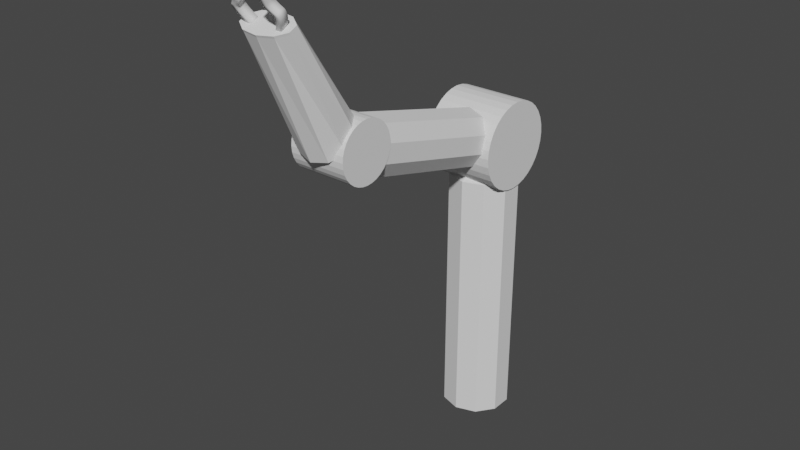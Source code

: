# Source: FabricatorArm1.blend  (saved by Blender 4.0.36; exported with 4.5.12 LTS)
import bpy
from mathutils import Matrix  # noqa: F401  (used for matrix-valued properties, if any)

bpy.ops.wm.read_factory_settings(use_empty=True)
scene = bpy.context.scene
scene.name = 'Scene'

# ---- world
world_world = bpy.data.worlds.new('World'); scene.world = world_world
world_world.use_nodes = True; world_world.node_tree.nodes.clear()
_N = world_world.node_tree.nodes; _L = world_world.node_tree.links
n0 = _N.new('ShaderNodeOutputWorld'); n0.name = 'World Output'; n0.location = (300, 300)
n1 = _N.new('ShaderNodeBackground'); n1.name = 'Background'; n1.location = (10, 300)
n1.inputs[0].default_value = (0.05088, 0.05088, 0.05088, 1.0)
_L.new(n1.outputs[0], n0.inputs[0])
n0.is_active_output = True
world_world.color = (0.05088, 0.05088, 0.05088)
world_world.use_sun_shadow = False
world_world.sun_shadow_jitter_overblur = 0.0

# ---- meshes
me_cylinder = bpy.data.meshes.new('Cylinder')
me_cylinder.from_pydata([(0.0, 1.0, -1.0), (0.0, 1.0, 1.0), (0.5878, 0.809, -1.0), (0.5878, 0.809, 1.0), (0.9511, 0.309, -1.0), (0.9511, 0.309, 1.0), (0.9511, -0.309, -1.0), (0.9511, -0.309, 1.0), (0.5878, -0.809, -1.0), (0.5878, -0.809, 1.0), (0.0, -1.0, -1.0), (0.0, -1.0, 1.0), (-0.5878, -0.809, -1.0), (-0.5878, -0.809, 1.0), (-0.9511, -0.309, -1.0), (-0.9511, -0.309, 1.0), (-0.9511, 0.309, -1.0), (-0.9511, 0.309, 1.0), (-0.5878, 0.809, -1.0), (-0.5878, 0.809, 1.0), (-5.006e-08, -2.98e-09, 1.167)], [], [(0, 1, 3, 2), (2, 3, 5, 4), (4, 5, 7, 6), (6, 7, 9, 8), (8, 9, 11, 10), (10, 11, 13, 12), (12, 13, 15, 14), (14, 15, 17, 16), (7, 5, 20), (16, 17, 19, 18), (18, 19, 1, 0), (0, 2, 4, 6, 8, 10, 12, 14, 16, 18), (5, 3, 20), (1, 19, 20), (19, 17, 20), (17, 15, 20), (15, 13, 20), (13, 11, 20), (11, 9, 20), (9, 7, 20), (3, 1, 20)])
_uv = me_cylinder.uv_layers.new(name='UVMap')
_uv.uv.foreach_set('vector', [1.0, 0.5, 1.0, 1.0, 0.9, 1.0, 0.9, 0.5, 0.9, 0.5, 0.9, 1.0, 0.8, 1.0, 0.8, 0.5, 0.8, 0.5, 0.8, 1.0, 0.7, 1.0, 0.7, 0.5, 0.7, 0.5, 0.7, 1.0, 0.6, 1.0, 0.6, 0.5, 0.6, 0.5, 0.6, 1.0, 0.5, 1.0, 0.5, 0.5, 0.5, 0.5, 0.5, 1.0, 0.4, 1.0, 0.4, 0.5, 0.4, 0.5, 0.4, 1.0, 0.3, 1.0, 0.3, 0.5, 0.3, 0.5, 0.3, 1.0, 0.2, 1.0, 0.2, 0.5, 0.7, 1.0, 0.8, 1.0, 0.5, 1.0, 0.2, 0.5, 0.2, 1.0, 0.1, 1.0, 0.1, 0.5, 0.1, 0.5, 0.1, 1.0, -7.451e-08, 1.0, -7.451e-08, 0.5, 0.75, 0.49, 0.8911, 0.4442, 0.9783, 0.3242, 0.9783, 0.1758, 0.8911, 0.05584, 0.75, 0.01, 0.6089, 0.05584, 0.5217, 0.1758, 0.5217, 0.3242, 0.6089, 0.4442, 0.8, 1.0, 0.9, 1.0, 0.5, 1.0, -7.451e-08, 1.0, 0.1, 1.0, 0.5, 1.0, 0.1, 1.0, 0.2, 1.0, 0.5, 1.0, 0.2, 1.0, 0.3, 1.0, 0.5, 1.0, 0.3, 1.0, 0.4, 1.0, 0.5, 1.0, 0.4, 1.0, 0.5, 1.0, 0.5, 1.0, 0.5, 1.0, 0.6, 1.0, 0.5, 1.0, 0.6, 1.0, 0.7, 1.0, 0.5, 1.0, 0.9, 1.0, 1.0, 1.0, 0.5, 1.0])
me_cylinder.update()
me_cylinder_001 = bpy.data.meshes.new('Cylinder.001')
me_cylinder_001.from_pydata([(0.0, 1.0, -1.0), (0.0, 1.0, 1.0), (0.5878, 0.809, -1.0), (0.5878, 0.809, 1.0), (0.9511, 0.309, -1.0), (0.9511, 0.309, 1.0), (0.9511, -0.309, -1.0), (0.9511, -0.309, 1.0), (0.5878, -0.809, -1.0), (0.5878, -0.809, 1.0), (0.0, -1.0, -1.0), (0.0, -1.0, 1.0), (-0.5878, -0.809, -1.0), (-0.5878, -0.809, 1.0), (-0.9511, -0.309, -1.0), (-0.9511, -0.309, 1.0), (-0.9511, 0.309, -1.0), (-0.9511, 0.309, 1.0), (-0.5878, 0.809, -1.0), (-0.5878, 0.809, 1.0), (6.258e-08, 4.47e-08, -1.278), (-4.998e-08, -2.98e-09, 1.222)], [], [(0, 1, 3, 2), (2, 3, 5, 4), (4, 5, 7, 6), (6, 7, 9, 8), (8, 9, 11, 10), (10, 11, 13, 12), (12, 13, 15, 14), (14, 15, 17, 16), (17, 15, 21), (16, 17, 19, 18), (18, 19, 1, 0), (10, 12, 20), (8, 10, 20), (6, 8, 20), (0, 2, 20), (4, 6, 20), (2, 4, 20), (18, 0, 20), (16, 18, 20), (14, 16, 20), (12, 14, 20), (15, 13, 21), (13, 11, 21), (11, 9, 21), (9, 7, 21), (3, 1, 21), (7, 5, 21), (5, 3, 21), (1, 19, 21), (19, 17, 21)])
_uv = me_cylinder_001.uv_layers.new(name='UVMap')
_uv.uv.foreach_set('vector', [1.0, 0.5, 1.0, 1.0, 0.9, 1.0, 0.9, 0.5, 0.9, 0.5, 0.9, 1.0, 0.8, 1.0, 0.8, 0.5, 0.8, 0.5, 0.8, 1.0, 0.7, 1.0, 0.7, 0.5, 0.7, 0.5, 0.7, 1.0, 0.6, 1.0, 0.6, 0.5, 0.6, 0.5, 0.6, 1.0, 0.5, 1.0, 0.5, 0.5, 0.5, 0.5, 0.5, 1.0, 0.4, 1.0, 0.4, 0.5, 0.4, 0.5, 0.4, 1.0, 0.3, 1.0, 0.3, 0.5, 0.3, 0.5, 0.3, 1.0, 0.2, 1.0, 0.2, 0.5, 0.2, 1.0, 0.3, 1.0, 0.5, 1.0, 0.2, 0.5, 0.2, 1.0, 0.1, 1.0, 0.1, 0.5, 0.1, 0.5, 0.1, 1.0, -7.451e-08, 1.0, -7.451e-08, 0.5, 0.5, 0.5, 0.4, 0.5, 0.5, 0.5, 0.6, 0.5, 0.5, 0.5, 0.5, 0.5, 0.7, 0.5, 0.6, 0.5, 0.5, 0.5, 1.0, 0.5, 0.9, 0.5, 0.5, 0.5, 0.8, 0.5, 0.7, 0.5, 0.5, 0.5, 0.9, 0.5, 0.8, 0.5, 0.5, 0.5, 0.1, 0.5, -7.451e-08, 0.5, 0.5, 0.5, 0.2, 0.5, 0.1, 0.5, 0.5, 0.5, 0.3, 0.5, 0.2, 0.5, 0.5, 0.5, 0.4, 0.5, 0.3, 0.5, 0.5, 0.5, 0.3, 1.0, 0.4, 1.0, 0.5, 1.0, 0.4, 1.0, 0.5, 1.0, 0.5, 1.0, 0.5, 1.0, 0.6, 1.0, 0.5, 1.0, 0.6, 1.0, 0.7, 1.0, 0.5, 1.0, 0.9, 1.0, 1.0, 1.0, 0.5, 1.0, 0.7, 1.0, 0.8, 1.0, 0.5, 1.0, 0.8, 1.0, 0.9, 1.0, 0.5, 1.0, -7.451e-08, 1.0, 0.1, 1.0, 0.5, 1.0, 0.1, 1.0, 0.2, 1.0, 0.5, 1.0])
me_cylinder_001.update()
me_cylinder_002 = bpy.data.meshes.new('Cylinder.002')
me_cylinder_002.from_pydata([(0.0, 1.0, -1.0), (0.03811, 0.5029, 1.0), (0.5878, 0.809, -1.0), (0.6169, 0.4293, 0.9997), (0.9511, 0.309, -1.0), (0.9601, 0.1917, 0.9995), (0.9511, -0.309, -1.0), (0.9365, -0.1192, 0.9996), (0.5878, -0.809, -1.0), (0.5552, -0.3845, 0.9998), (0.0, -1.0, -1.0), (-0.03811, -0.5029, 1.0), (-0.5878, -0.809, -1.0), (-0.6169, -0.4293, 1.0), (-0.9511, -0.309, -1.0), (-0.9601, -0.1917, 1.0), (-0.9511, 0.309, -1.0), (-0.9365, 0.1192, 1.0), (-0.5878, 0.809, -1.0), (-0.5552, 0.3845, 1.0), (0.0382, 0.5029, 1.036), (0.617, 0.4293, 1.035), (0.9601, 0.1917, 1.035), (0.9366, -0.1192, 1.035), (0.5553, -0.3845, 1.035), (-0.03802, -0.5029, 1.036), (-0.6168, -0.4293, 1.036), (-0.96, -0.1916, 1.036), (-0.9364, 0.1192, 1.036), (-0.5551, 0.3845, 1.036), (6.258e-08, 2.086e-08, -1.286)], [], [(0, 1, 3, 2), (2, 3, 5, 4), (4, 5, 7, 6), (6, 7, 9, 8), (8, 9, 11, 10), (10, 11, 13, 12), (12, 13, 15, 14), (14, 15, 17, 16), (16, 17, 19, 18), (18, 19, 1, 0), (6, 8, 30), (15, 13, 26, 27), (13, 11, 25, 26), (11, 9, 24, 25), (9, 7, 23, 24), (3, 1, 20, 21), (7, 5, 22, 23), (5, 3, 21, 22), (1, 19, 29, 20), (19, 17, 28, 29), (17, 15, 27, 28), (0, 2, 30), (4, 6, 30), (2, 4, 30), (18, 0, 30), (16, 18, 30), (14, 16, 30), (12, 14, 30), (10, 12, 30), (8, 10, 30)])
_uv = me_cylinder_002.uv_layers.new(name='UVMap')
_uv.uv.foreach_set('vector', [1.0, 0.5, 1.0, 1.0, 0.9, 1.0, 0.9, 0.5, 0.9, 0.5, 0.9, 1.0, 0.8, 1.0, 0.8, 0.5, 0.8, 0.5, 0.8, 1.0, 0.7, 1.0, 0.7, 0.5, 0.7, 0.5, 0.7, 1.0, 0.6, 1.0, 0.6, 0.5, 0.6, 0.5, 0.6, 1.0, 0.5, 1.0, 0.5, 0.5, 0.5, 0.5, 0.5, 1.0, 0.4, 1.0, 0.4, 0.5, 0.4, 0.5, 0.4, 1.0, 0.3, 1.0, 0.3, 0.5, 0.3, 0.5, 0.3, 1.0, 0.2, 1.0, 0.2, 0.5, 0.2, 0.5, 0.2, 1.0, 0.1, 1.0, 0.1, 0.5, 0.1, 0.5, 0.1, 1.0, -7.451e-08, 1.0, -7.451e-08, 0.5, 0.7, 0.5, 0.6, 0.5, 0.5, 0.5, 0.3, 1.0, 0.4, 1.0, 0.4, 1.0, 0.3, 1.0, 0.4, 1.0, 0.5, 1.0, 0.5, 1.0, 0.4, 1.0, 0.5, 1.0, 0.6, 1.0, 0.6, 1.0, 0.5, 1.0, 0.6, 1.0, 0.7, 1.0, 0.7, 1.0, 0.6, 1.0, 0.9, 1.0, 1.0, 1.0, 1.0, 1.0, 0.9, 1.0, 0.7, 1.0, 0.8, 1.0, 0.8, 1.0, 0.7, 1.0, 0.8, 1.0, 0.9, 1.0, 0.9, 1.0, 0.8, 1.0, -7.451e-08, 1.0, 0.1, 1.0, 0.1, 1.0, -7.451e-08, 1.0, 0.1, 1.0, 0.2, 1.0, 0.2, 1.0, 0.1, 1.0, 0.2, 1.0, 0.3, 1.0, 0.3, 1.0, 0.2, 1.0, 1.0, 0.5, 0.9, 0.5, 0.5, 0.5, 0.8, 0.5, 0.7, 0.5, 0.5, 0.5, 0.9, 0.5, 0.8, 0.5, 0.5, 0.5, 0.1, 0.5, -7.451e-08, 0.5, 0.5, 0.5, 0.2, 0.5, 0.1, 0.5, 0.5, 0.5, 0.3, 0.5, 0.2, 0.5, 0.5, 0.5, 0.4, 0.5, 0.3, 0.5, 0.5, 0.5, 0.5, 0.5, 0.4, 0.5, 0.5, 0.5, 0.6, 0.5, 0.5, 0.5, 0.5, 0.5])
me_cylinder_002.update()
me_cylinder_003 = bpy.data.meshes.new('Cylinder.003')
me_cylinder_003.from_pydata([(0.0382, 0.5029, 1.036), (0.617, 0.4293, 1.035), (0.9601, 0.1917, 1.035), (0.9366, -0.1192, 1.035), (0.5553, -0.3845, 1.035), (-0.03802, -0.5029, 1.036), (-0.6168, -0.4293, 1.036), (-0.96, -0.1916, 1.036), (-0.9364, 0.1192, 1.036), (-0.5551, 0.3845, 1.036)], [], [(2, 1, 0, 9, 8, 7, 6, 5, 4, 3)])
_uv = me_cylinder_003.uv_layers.new(name='UVMap')
_uv.uv.foreach_set('vector', [0.8, 1.0, 0.9, 1.0, -7.451e-08, 1.0, 0.1, 1.0, 0.2, 1.0, 0.3, 1.0, 0.4, 1.0, 0.5, 1.0, 0.6, 1.0, 0.7, 1.0])
me_cylinder_003.update()
me_beziercurve_002 = bpy.data.meshes.new('BezierCurve.002')
me_beziercurve_002.from_pydata([(-0.2002, -9.779e-07, -0.03), (-0.2002, 9.779e-07, 0.03), (-0.197, 0.004088, -0.03), (-0.197, 0.004091, 0.03), (-0.193, 0.007141, -0.03), (-0.193, 0.007145, 0.03), (-0.1884, 0.009293, -0.03), (-0.1884, 0.009298, 0.03), (-0.1832, 0.01068, -0.03), (-0.1832, 0.01069, 0.03), (-0.1775, 0.01144, -0.03), (-0.1775, 0.01145, 0.03), (-0.1713, 0.01171, -0.03), (-0.1713, 0.01171, 0.03), (-0.1646, 0.01161, -0.03), (-0.1646, 0.01162, 0.03), (-0.1576, 0.0113, -0.03), (-0.1576, 0.0113, 0.03), (-0.1503, 0.0109, -0.03), (-0.1503, 0.0109, 0.03), (-0.1427, 0.01055, -0.03), (-0.1427, 0.01055, 0.03), (-0.1348, 0.01038, -0.03001), (-0.1348, 0.01038, 0.02999), (-0.1269, 0.01053, -0.03001), (-0.1269, 0.01054, 0.02999), (-0.1193, 0.01152, -0.03001), (-0.1193, 0.01153, 0.02999), (-0.1119, 0.01367, -0.03001), (-0.1119, 0.01368, 0.02999), (-0.1047, 0.01674, -0.03001), (-0.1047, 0.01675, 0.02999), (-0.09784, 0.0205, -0.03001), (-0.09784, 0.0205, 0.02999), (-0.09128, 0.02472, -0.03001), (-0.09128, 0.02472, 0.02999), (-0.08514, 0.02915, -0.03001), (-0.08515, 0.02915, 0.02999), (-0.07951, 0.03357, -0.03001), (-0.07952, 0.03357, 0.02999), (-0.07445, 0.03775, -0.03), (-0.07446, 0.03775, 0.03), (-0.07004, 0.04145, -0.03), (-0.07005, 0.04145, 0.03), (-0.06635, 0.04444, -0.03), (-0.06636, 0.04443, 0.03), (-0.06345, 0.04648, -0.03), (-0.06348, 0.04646, 0.03), (-0.06143, 0.04733, -0.03), (-0.06145, 0.04732, 0.03), (-0.06065, 0.04776, -0.03), (-0.06066, 0.04776, 0.03), (-0.05839, 0.04876, -0.03), (-0.05839, 0.04876, 0.03), (-0.05456, 0.04992, -0.03), (-0.05456, 0.04991, 0.03), (-0.04905, 0.05083, -0.03), (-0.04905, 0.05082, 0.03), (-0.04177, 0.05107, -0.03), (-0.04177, 0.05107, 0.03), (-0.03262, 0.05026, -0.03), (-0.03262, 0.05025, 0.03), (-0.0215, 0.04796, -0.03), (-0.0215, 0.04796, 0.03), (-0.008305, 0.04378, -0.03), (-0.008306, 0.04378, 0.03), (0.007061, 0.0373, -0.03), (0.00706, 0.0373, 0.03), (0.0247, 0.02812, -0.03), (0.0247, 0.02811, 0.03), (0.04471, 0.01582, -0.03), (0.04471, 0.01582, 0.03), (0.06719, 1.004e-06, -0.03), (0.06719, -1.004e-06, 0.03), (-0.2104, 0.04894, -0.03), (-0.2104, 0.04895, 0.03), (-0.2072, 0.05303, -0.03), (-0.2072, 0.05304, 0.03), (-0.2032, 0.05609, -0.03), (-0.2032, 0.05609, 0.03), (-0.1986, 0.05824, -0.03), (-0.1986, 0.05824, 0.03), (-0.1934, 0.05963, -0.03), (-0.1934, 0.05963, 0.03), (-0.1877, 0.06039, -0.03), (-0.1877, 0.06039, 0.03), (-0.1815, 0.06065, -0.03), (-0.1815, 0.06066, 0.03), (-0.1748, 0.06056, -0.03), (-0.1748, 0.06056, 0.03), (-0.1678, 0.06025, -0.03001), (-0.1678, 0.06025, 0.02999), (-0.1605, 0.05984, -0.03001), (-0.1605, 0.05985, 0.02999), (-0.1529, 0.05949, -0.03001), (-0.1529, 0.0595, 0.02999), (-0.145, 0.05932, -0.03001), (-0.145, 0.05933, 0.02999), (-0.1371, 0.05948, -0.03001), (-0.1371, 0.05948, 0.02999), (-0.1295, 0.06047, -0.03001), (-0.1295, 0.06047, 0.02999), (-0.1222, 0.06262, -0.03001), (-0.1222, 0.06262, 0.02999), (-0.115, 0.06569, -0.03001), (-0.115, 0.06569, 0.02999), (-0.108, 0.06945, -0.03001), (-0.1081, 0.06945, 0.02999), (-0.1015, 0.07366, -0.03001), (-0.1015, 0.07366, 0.02999), (-0.09536, 0.0781, -0.03001), (-0.09536, 0.0781, 0.02999), (-0.08972, 0.08252, -0.03001), (-0.08973, 0.08252, 0.02999), (-0.08466, 0.0867, -0.03001), (-0.08467, 0.0867, 0.02999), (-0.08025, 0.0904, -0.03001), (-0.08026, 0.09039, 0.02999), (-0.07656, 0.09338, -0.03), (-0.07658, 0.09337, 0.03), (-0.07366, 0.09542, -0.03), (-0.07369, 0.09541, 0.03), (-0.07165, 0.09628, -0.03), (-0.07167, 0.09627, 0.03), (-0.07087, 0.09671, -0.03), (-0.07087, 0.0967, 0.03), (-0.0686, 0.0977, -0.03), (-0.0686, 0.0977, 0.03), (-0.06477, 0.09886, -0.03), (-0.06477, 0.09886, 0.03), (-0.05926, 0.09977, -0.03), (-0.05926, 0.09977, 0.03), (-0.05198, 0.1, -0.03), (-0.05198, 0.1, 0.03), (-0.04283, 0.0992, -0.03), (-0.04283, 0.0992, 0.03), (-0.03171, 0.09691, -0.03), (-0.03171, 0.0969, 0.03), (-0.01852, 0.09272, -0.03), (-0.01852, 0.09272, 0.03), (-0.003153, 0.08625, -0.03), (-0.003153, 0.08624, 0.03), (0.01448, 0.07706, -0.03), (0.01448, 0.07706, 0.03), (0.03449, 0.06477, -0.03), (0.03449, 0.06476, 0.03), (0.05697, 0.04895, -0.03), (0.05697, 0.04894, 0.03)], [], [(1, 0, 2, 3), (3, 2, 4, 5), (5, 4, 6, 7), (7, 6, 8, 9), (9, 8, 10, 11), (11, 10, 12, 13), (13, 12, 14, 15), (15, 14, 16, 17), (17, 16, 18, 19), (19, 18, 20, 21), (21, 20, 22, 23), (23, 22, 24, 25), (25, 24, 26, 27), (27, 26, 28, 29), (29, 28, 30, 31), (31, 30, 32, 33), (33, 32, 34, 35), (35, 34, 36, 37), (37, 36, 38, 39), (39, 38, 40, 41), (41, 40, 42, 43), (43, 42, 44, 45), (45, 44, 46, 47), (47, 46, 48, 49), (49, 48, 50, 51), (51, 50, 52, 53), (53, 52, 54, 55), (55, 54, 56, 57), (57, 56, 58, 59), (59, 58, 60, 61), (61, 60, 62, 63), (63, 62, 64, 65), (65, 64, 66, 67), (67, 66, 68, 69), (69, 68, 70, 71), (71, 70, 72, 73), (75, 77, 76, 74), (77, 79, 78, 76), (79, 81, 80, 78), (81, 83, 82, 80), (83, 85, 84, 82), (85, 87, 86, 84), (87, 89, 88, 86), (89, 91, 90, 88), (91, 93, 92, 90), (93, 95, 94, 92), (95, 97, 96, 94), (97, 99, 98, 96), (99, 101, 100, 98), (101, 103, 102, 100), (103, 105, 104, 102), (105, 107, 106, 104), (107, 109, 108, 106), (109, 111, 110, 108), (111, 113, 112, 110), (113, 115, 114, 112), (115, 117, 116, 114), (117, 119, 118, 116), (119, 121, 120, 118), (121, 123, 122, 120), (123, 125, 124, 122), (125, 127, 126, 124), (127, 129, 128, 126), (129, 131, 130, 128), (131, 133, 132, 130), (133, 135, 134, 132), (135, 137, 136, 134), (137, 139, 138, 136), (139, 141, 140, 138), (141, 143, 142, 140), (143, 145, 144, 142), (145, 147, 146, 144), (15, 17, 91, 89), (50, 48, 122, 124), (33, 35, 109, 107), (68, 66, 140, 142), (51, 53, 127, 125), (16, 14, 88, 90), (69, 71, 145, 143), (34, 32, 106, 108), (17, 19, 93, 91), (52, 50, 124, 126), (35, 37, 111, 109), (0, 1, 75, 74), (70, 68, 142, 144), (53, 55, 129, 127), (18, 16, 90, 92), (1, 3, 77, 75), (71, 73, 147, 145), (36, 34, 108, 110), (19, 21, 95, 93), (73, 72, 146, 147), (54, 52, 126, 128), (37, 39, 113, 111), (2, 0, 74, 76), (72, 70, 144, 146), (55, 57, 131, 129), (20, 18, 92, 94), (3, 5, 79, 77), (38, 36, 110, 112), (21, 23, 97, 95), (56, 54, 128, 130), (39, 41, 115, 113), (4, 2, 76, 78), (57, 59, 133, 131), (22, 20, 94, 96), (5, 7, 81, 79), (40, 38, 112, 114), (23, 25, 99, 97), (58, 56, 130, 132), (41, 43, 117, 115), (6, 4, 78, 80), (59, 61, 135, 133), (24, 22, 96, 98), (7, 9, 83, 81), (42, 40, 114, 116), (25, 27, 101, 99), (60, 58, 132, 134), (43, 45, 119, 117), (8, 6, 80, 82), (61, 63, 137, 135), (26, 24, 98, 100), (9, 11, 85, 83), (44, 42, 116, 118), (27, 29, 103, 101), (62, 60, 134, 136), (45, 47, 121, 119), (10, 8, 82, 84), (63, 65, 139, 137), (28, 26, 100, 102), (11, 13, 87, 85), (46, 44, 118, 120), (29, 31, 105, 103), (64, 62, 136, 138), (47, 49, 123, 121), (12, 10, 84, 86), (65, 67, 141, 139), (30, 28, 102, 104), (13, 15, 89, 87), (48, 46, 120, 122), (31, 33, 107, 105), (66, 64, 138, 140), (49, 51, 125, 123), (14, 12, 86, 88), (67, 69, 143, 141), (32, 30, 104, 106)])
me_beziercurve_002.polygons.foreach_set('use_smooth', [True] * 146)
_uv = me_beziercurve_002.uv_layers.new(name='UVMap')
_uv.uv.foreach_set('vector', [0.0, 1.0, 0.0, 0.0, 0.02778, 0.0, 0.02778, 1.0, 0.02778, 1.0, 0.02778, 0.0, 0.05556, 0.0, 0.05556, 1.0, 0.05556, 1.0, 0.05556, 0.0, 0.08333, 0.0, 0.08333, 1.0, 0.08333, 1.0, 0.08333, 0.0, 0.1111, 0.0, 0.1111, 1.0, 0.1111, 1.0, 0.1111, 0.0, 0.1389, 0.0, 0.1389, 1.0, 0.1389, 1.0, 0.1389, 0.0, 0.1667, 0.0, 0.1667, 1.0, 0.1667, 1.0, 0.1667, 0.0, 0.1944, 0.0, 0.1944, 1.0, 0.1944, 1.0, 0.1944, 0.0, 0.2222, 0.0, 0.2222, 1.0, 0.2222, 1.0, 0.2222, 0.0, 0.25, 0.0, 0.25, 1.0, 0.25, 1.0, 0.25, 0.0, 0.2778, 0.0, 0.2778, 1.0, 0.2778, 1.0, 0.2778, 0.0, 0.3056, 0.0, 0.3056, 1.0, 0.3056, 1.0, 0.3056, 0.0, 0.3333, 0.0, 0.3333, 1.0, 0.3333, 1.0, 0.3333, 0.0, 0.3611, 0.0, 0.3611, 1.0, 0.3611, 1.0, 0.3611, 0.0, 0.3889, 0.0, 0.3889, 1.0, 0.3889, 1.0, 0.3889, 0.0, 0.4167, 0.0, 0.4167, 1.0, 0.4167, 1.0, 0.4167, 0.0, 0.4444, 0.0, 0.4444, 1.0, 0.4444, 1.0, 0.4444, 0.0, 0.4722, 0.0, 0.4722, 1.0, 0.4722, 1.0, 0.4722, 0.0, 0.5, 0.0, 0.5, 1.0, 0.5, 1.0, 0.5, 0.0, 0.5278, 0.0, 0.5278, 1.0, 0.5278, 1.0, 0.5278, 0.0, 0.5556, 0.0, 0.5556, 1.0, 0.5556, 1.0, 0.5556, 0.0, 0.5833, 0.0, 0.5833, 1.0, 0.5833, 1.0, 0.5833, 0.0, 0.6111, 0.0, 0.6111, 1.0, 0.6111, 1.0, 0.6111, 0.0, 0.6389, 0.0, 0.6389, 1.0, 0.6389, 1.0, 0.6389, 0.0, 0.6667, 0.0, 0.6667, 1.0, 0.6667, 1.0, 0.6667, 0.0, 0.6944, 0.0, 0.6944, 1.0, 0.6944, 1.0, 0.6944, 0.0, 0.7222, 0.0, 0.7222, 1.0, 0.7222, 1.0, 0.7222, 0.0, 0.75, 0.0, 0.75, 1.0, 0.75, 1.0, 0.75, 0.0, 0.7778, 0.0, 0.7778, 1.0, 0.7778, 1.0, 0.7778, 0.0, 0.8056, 0.0, 0.8056, 1.0, 0.8056, 1.0, 0.8056, 0.0, 0.8333, 0.0, 0.8333, 1.0, 0.8333, 1.0, 0.8333, 0.0, 0.8611, 0.0, 0.8611, 1.0, 0.8611, 1.0, 0.8611, 0.0, 0.8889, 0.0, 0.8889, 1.0, 0.8889, 1.0, 0.8889, 0.0, 0.9167, 0.0, 0.9167, 1.0, 0.9167, 1.0, 0.9167, 0.0, 0.9444, 0.0, 0.9444, 1.0, 0.9444, 1.0, 0.9444, 0.0, 0.9722, 0.0, 0.9722, 1.0, 0.9722, 1.0, 0.9722, 0.0, 1.0, 0.0, 1.0, 1.0, 0.0, 1.0, 0.02778, 1.0, 0.02778, 0.0, 0.0, 0.0, 0.02778, 1.0, 0.05556, 1.0, 0.05556, 0.0, 0.02778, 0.0, 0.05556, 1.0, 0.08333, 1.0, 0.08333, 0.0, 0.05556, 0.0, 0.08333, 1.0, 0.1111, 1.0, 0.1111, 0.0, 0.08333, 0.0, 0.1111, 1.0, 0.1389, 1.0, 0.1389, 0.0, 0.1111, 0.0, 0.1389, 1.0, 0.1667, 1.0, 0.1667, 0.0, 0.1389, 0.0, 0.1667, 1.0, 0.1944, 1.0, 0.1944, 0.0, 0.1667, 0.0, 0.1944, 1.0, 0.2222, 1.0, 0.2222, 0.0, 0.1944, 0.0, 0.2222, 1.0, 0.25, 1.0, 0.25, 0.0, 0.2222, 0.0, 0.25, 1.0, 0.2778, 1.0, 0.2778, 0.0, 0.25, 0.0, 0.2778, 1.0, 0.3056, 1.0, 0.3056, 0.0, 0.2778, 0.0, 0.3056, 1.0, 0.3333, 1.0, 0.3333, 0.0, 0.3056, 0.0, 0.3333, 1.0, 0.3611, 1.0, 0.3611, 0.0, 0.3333, 0.0, 0.3611, 1.0, 0.3889, 1.0, 0.3889, 0.0, 0.3611, 0.0, 0.3889, 1.0, 0.4167, 1.0, 0.4167, 0.0, 0.3889, 0.0, 0.4167, 1.0, 0.4444, 1.0, 0.4444, 0.0, 0.4167, 0.0, 0.4444, 1.0, 0.4722, 1.0, 0.4722, 0.0, 0.4444, 0.0, 0.4722, 1.0, 0.5, 1.0, 0.5, 0.0, 0.4722, 0.0, 0.5, 1.0, 0.5278, 1.0, 0.5278, 0.0, 0.5, 0.0, 0.5278, 1.0, 0.5556, 1.0, 0.5556, 0.0, 0.5278, 0.0, 0.5556, 1.0, 0.5833, 1.0, 0.5833, 0.0, 0.5556, 0.0, 0.5833, 1.0, 0.6111, 1.0, 0.6111, 0.0, 0.5833, 0.0, 0.6111, 1.0, 0.6389, 1.0, 0.6389, 0.0, 0.6111, 0.0, 0.6389, 1.0, 0.6667, 1.0, 0.6667, 0.0, 0.6389, 0.0, 0.6667, 1.0, 0.6944, 1.0, 0.6944, 0.0, 0.6667, 0.0, 0.6944, 1.0, 0.7222, 1.0, 0.7222, 0.0, 0.6944, 0.0, 0.7222, 1.0, 0.75, 1.0, 0.75, 0.0, 0.7222, 0.0, 0.75, 1.0, 0.7778, 1.0, 0.7778, 0.0, 0.75, 0.0, 0.7778, 1.0, 0.8056, 1.0, 0.8056, 0.0, 0.7778, 0.0, 0.8056, 1.0, 0.8333, 1.0, 0.8333, 0.0, 0.8056, 0.0, 0.8333, 1.0, 0.8611, 1.0, 0.8611, 0.0, 0.8333, 0.0, 0.8611, 1.0, 0.8889, 1.0, 0.8889, 0.0, 0.8611, 0.0, 0.8889, 1.0, 0.9167, 1.0, 0.9167, 0.0, 0.8889, 0.0, 0.9167, 1.0, 0.9444, 1.0, 0.9444, 0.0, 0.9167, 0.0, 0.9444, 1.0, 0.9722, 1.0, 0.9722, 0.0, 0.9444, 0.0, 0.9722, 1.0, 1.0, 1.0, 1.0, 0.0, 0.9722, 0.0, 0.1944, 1.0, 0.2222, 1.0, 0.2222, 1.0, 0.1944, 1.0, 0.6944, 0.0, 0.6667, 0.0, 0.6667, 0.0, 0.6944, 0.0, 0.4444, 1.0, 0.4722, 1.0, 0.4722, 1.0, 0.4444, 1.0, 0.9444, 0.0, 0.9167, 0.0, 0.9167, 0.0, 0.9444, 0.0, 0.6944, 1.0, 0.7222, 1.0, 0.7222, 1.0, 0.6944, 1.0, 0.2222, 0.0, 0.1944, 0.0, 0.1944, 0.0, 0.2222, 0.0, 0.9444, 1.0, 0.9722, 1.0, 0.9722, 1.0, 0.9444, 1.0, 0.4722, 0.0, 0.4444, 0.0, 0.4444, 0.0, 0.4722, 0.0, 0.2222, 1.0, 0.25, 1.0, 0.25, 1.0, 0.2222, 1.0, 0.7222, 0.0, 0.6944, 0.0, 0.6944, 0.0, 0.7222, 0.0, 0.4722, 1.0, 0.5, 1.0, 0.5, 1.0, 0.4722, 1.0, 0.0, 0.0, 0.0, 1.0, 0.0, 1.0, 0.0, 0.0, 0.9722, 0.0, 0.9444, 0.0, 0.9444, 0.0, 0.9722, 0.0, 0.7222, 1.0, 0.75, 1.0, 0.75, 1.0, 0.7222, 1.0, 0.25, 0.0, 0.2222, 0.0, 0.2222, 0.0, 0.25, 0.0, 0.0, 1.0, 0.02778, 1.0, 0.02778, 1.0, 0.0, 1.0, 0.9722, 1.0, 1.0, 1.0, 1.0, 1.0, 0.9722, 1.0, 0.5, 0.0, 0.4722, 0.0, 0.4722, 0.0, 0.5, 0.0, 0.25, 1.0, 0.2778, 1.0, 0.2778, 1.0, 0.25, 1.0, 1.0, 1.0, 1.0, 0.0, 1.0, 0.0, 1.0, 1.0, 0.75, 0.0, 0.7222, 0.0, 0.7222, 0.0, 0.75, 0.0, 0.5, 1.0, 0.5278, 1.0, 0.5278, 1.0, 0.5, 1.0, 0.02778, 0.0, 0.0, 0.0, 0.0, 0.0, 0.02778, 0.0, 1.0, 0.0, 0.9722, 0.0, 0.9722, 0.0, 1.0, 0.0, 0.75, 1.0, 0.7778, 1.0, 0.7778, 1.0, 0.75, 1.0, 0.2778, 0.0, 0.25, 0.0, 0.25, 0.0, 0.2778, 0.0, 0.02778, 1.0, 0.05556, 1.0, 0.05556, 1.0, 0.02778, 1.0, 0.5278, 0.0, 0.5, 0.0, 0.5, 0.0, 0.5278, 0.0, 0.2778, 1.0, 0.3056, 1.0, 0.3056, 1.0, 0.2778, 1.0, 0.7778, 0.0, 0.75, 0.0, 0.75, 0.0, 0.7778, 0.0, 0.5278, 1.0, 0.5556, 1.0, 0.5556, 1.0, 0.5278, 1.0, 0.05556, 0.0, 0.02778, 0.0, 0.02778, 0.0, 0.05556, 0.0, 0.7778, 1.0, 0.8056, 1.0, 0.8056, 1.0, 0.7778, 1.0, 0.3056, 0.0, 0.2778, 0.0, 0.2778, 0.0, 0.3056, 0.0, 0.05556, 1.0, 0.08333, 1.0, 0.08333, 1.0, 0.05556, 1.0, 0.5556, 0.0, 0.5278, 0.0, 0.5278, 0.0, 0.5556, 0.0, 0.3056, 1.0, 0.3333, 1.0, 0.3333, 1.0, 0.3056, 1.0, 0.8056, 0.0, 0.7778, 0.0, 0.7778, 0.0, 0.8056, 0.0, 0.5556, 1.0, 0.5833, 1.0, 0.5833, 1.0, 0.5556, 1.0, 0.08333, 0.0, 0.05556, 0.0, 0.05556, 0.0, 0.08333, 0.0, 0.8056, 1.0, 0.8333, 1.0, 0.8333, 1.0, 0.8056, 1.0, 0.3333, 0.0, 0.3056, 0.0, 0.3056, 0.0, 0.3333, 0.0, 0.08333, 1.0, 0.1111, 1.0, 0.1111, 1.0, 0.08333, 1.0, 0.5833, 0.0, 0.5556, 0.0, 0.5556, 0.0, 0.5833, 0.0, 0.3333, 1.0, 0.3611, 1.0, 0.3611, 1.0, 0.3333, 1.0, 0.8333, 0.0, 0.8056, 0.0, 0.8056, 0.0, 0.8333, 0.0, 0.5833, 1.0, 0.6111, 1.0, 0.6111, 1.0, 0.5833, 1.0, 0.1111, 0.0, 0.08333, 0.0, 0.08333, 0.0, 0.1111, 0.0, 0.8333, 1.0, 0.8611, 1.0, 0.8611, 1.0, 0.8333, 1.0, 0.3611, 0.0, 0.3333, 0.0, 0.3333, 0.0, 0.3611, 0.0, 0.1111, 1.0, 0.1389, 1.0, 0.1389, 1.0, 0.1111, 1.0, 0.6111, 0.0, 0.5833, 0.0, 0.5833, 0.0, 0.6111, 0.0, 0.3611, 1.0, 0.3889, 1.0, 0.3889, 1.0, 0.3611, 1.0, 0.8611, 0.0, 0.8333, 0.0, 0.8333, 0.0, 0.8611, 0.0, 0.6111, 1.0, 0.6389, 1.0, 0.6389, 1.0, 0.6111, 1.0, 0.1389, 0.0, 0.1111, 0.0, 0.1111, 0.0, 0.1389, 0.0, 0.8611, 1.0, 0.8889, 1.0, 0.8889, 1.0, 0.8611, 1.0, 0.3889, 0.0, 0.3611, 0.0, 0.3611, 0.0, 0.3889, 0.0, 0.1389, 1.0, 0.1667, 1.0, 0.1667, 1.0, 0.1389, 1.0, 0.6389, 0.0, 0.6111, 0.0, 0.6111, 0.0, 0.6389, 0.0, 0.3889, 1.0, 0.4167, 1.0, 0.4167, 1.0, 0.3889, 1.0, 0.8889, 0.0, 0.8611, 0.0, 0.8611, 0.0, 0.8889, 0.0, 0.6389, 1.0, 0.6667, 1.0, 0.6667, 1.0, 0.6389, 1.0, 0.1667, 0.0, 0.1389, 0.0, 0.1389, 0.0, 0.1667, 0.0, 0.8889, 1.0, 0.9167, 1.0, 0.9167, 1.0, 0.8889, 1.0, 0.4167, 0.0, 0.3889, 0.0, 0.3889, 0.0, 0.4167, 0.0, 0.1667, 1.0, 0.1944, 1.0, 0.1944, 1.0, 0.1667, 1.0, 0.6667, 0.0, 0.6389, 0.0, 0.6389, 0.0, 0.6667, 0.0, 0.4167, 1.0, 0.4444, 1.0, 0.4444, 1.0, 0.4167, 1.0, 0.9167, 0.0, 0.8889, 0.0, 0.8889, 0.0, 0.9167, 0.0, 0.6667, 1.0, 0.6944, 1.0, 0.6944, 1.0, 0.6667, 1.0, 0.1944, 0.0, 0.1667, 0.0, 0.1667, 0.0, 0.1944, 0.0, 0.9167, 1.0, 0.9444, 1.0, 0.9444, 1.0, 0.9167, 1.0, 0.4444, 0.0, 0.4167, 0.0, 0.4167, 0.0, 0.4444, 0.0])
me_beziercurve_002.update()
me_beziercurve_001 = bpy.data.meshes.new('BezierCurve.001')
me_beziercurve_001.from_pydata([(-0.2002, -9.779e-07, -0.03), (-0.2002, 9.779e-07, 0.03), (-0.197, 0.004088, -0.03), (-0.197, 0.004091, 0.03), (-0.193, 0.007141, -0.03), (-0.193, 0.007145, 0.03), (-0.1884, 0.009293, -0.03), (-0.1884, 0.009298, 0.03), (-0.1832, 0.01068, -0.03), (-0.1832, 0.01069, 0.03), (-0.1775, 0.01144, -0.03), (-0.1775, 0.01145, 0.03), (-0.1713, 0.01171, -0.03), (-0.1713, 0.01171, 0.03), (-0.1646, 0.01161, -0.03), (-0.1646, 0.01162, 0.03), (-0.1576, 0.0113, -0.03), (-0.1576, 0.0113, 0.03), (-0.1503, 0.0109, -0.03), (-0.1503, 0.0109, 0.03), (-0.1427, 0.01055, -0.03), (-0.1427, 0.01055, 0.03), (-0.1348, 0.01038, -0.03001), (-0.1348, 0.01038, 0.02999), (-0.1269, 0.01053, -0.03001), (-0.1269, 0.01054, 0.02999), (-0.1193, 0.01152, -0.03001), (-0.1193, 0.01153, 0.02999), (-0.1119, 0.01367, -0.03001), (-0.1119, 0.01368, 0.02999), (-0.1047, 0.01674, -0.03001), (-0.1047, 0.01675, 0.02999), (-0.09784, 0.0205, -0.03001), (-0.09784, 0.0205, 0.02999), (-0.09128, 0.02472, -0.03001), (-0.09128, 0.02472, 0.02999), (-0.08514, 0.02915, -0.03001), (-0.08515, 0.02915, 0.02999), (-0.07951, 0.03357, -0.03001), (-0.07952, 0.03357, 0.02999), (-0.07445, 0.03775, -0.03), (-0.07446, 0.03775, 0.03), (-0.07004, 0.04145, -0.03), (-0.07005, 0.04145, 0.03), (-0.06635, 0.04444, -0.03), (-0.06636, 0.04443, 0.03), (-0.06345, 0.04648, -0.03), (-0.06348, 0.04646, 0.03), (-0.06143, 0.04733, -0.03), (-0.06145, 0.04732, 0.03), (-0.06065, 0.04776, -0.03), (-0.06066, 0.04776, 0.03), (-0.05839, 0.04876, -0.03), (-0.05839, 0.04876, 0.03), (-0.05456, 0.04992, -0.03), (-0.05456, 0.04991, 0.03), (-0.04905, 0.05083, -0.03), (-0.04905, 0.05082, 0.03), (-0.04177, 0.05107, -0.03), (-0.04177, 0.05107, 0.03), (-0.03262, 0.05026, -0.03), (-0.03262, 0.05025, 0.03), (-0.0215, 0.04796, -0.03), (-0.0215, 0.04796, 0.03), (-0.008305, 0.04378, -0.03), (-0.008306, 0.04378, 0.03), (0.007061, 0.0373, -0.03), (0.00706, 0.0373, 0.03), (0.0247, 0.02812, -0.03), (0.0247, 0.02811, 0.03), (0.04471, 0.01582, -0.03), (0.04471, 0.01582, 0.03), (0.06719, 1.004e-06, -0.03), (0.06719, -1.004e-06, 0.03), (-0.2104, 0.04894, -0.03), (-0.2104, 0.04895, 0.03), (-0.2072, 0.05303, -0.03), (-0.2072, 0.05304, 0.03), (-0.2032, 0.05609, -0.03), (-0.2032, 0.05609, 0.03), (-0.1986, 0.05824, -0.03), (-0.1986, 0.05824, 0.03), (-0.1934, 0.05963, -0.03), (-0.1934, 0.05963, 0.03), (-0.1877, 0.06039, -0.03), (-0.1877, 0.06039, 0.03), (-0.1815, 0.06065, -0.03), (-0.1815, 0.06066, 0.03), (-0.1748, 0.06056, -0.03), (-0.1748, 0.06056, 0.03), (-0.1678, 0.06025, -0.03001), (-0.1678, 0.06025, 0.02999), (-0.1605, 0.05984, -0.03001), (-0.1605, 0.05985, 0.02999), (-0.1529, 0.05949, -0.03001), (-0.1529, 0.0595, 0.02999), (-0.145, 0.05932, -0.03001), (-0.145, 0.05933, 0.02999), (-0.1371, 0.05948, -0.03001), (-0.1371, 0.05948, 0.02999), (-0.1295, 0.06047, -0.03001), (-0.1295, 0.06047, 0.02999), (-0.1222, 0.06262, -0.03001), (-0.1222, 0.06262, 0.02999), (-0.115, 0.06569, -0.03001), (-0.115, 0.06569, 0.02999), (-0.108, 0.06945, -0.03001), (-0.1081, 0.06945, 0.02999), (-0.1015, 0.07366, -0.03001), (-0.1015, 0.07366, 0.02999), (-0.09536, 0.0781, -0.03001), (-0.09536, 0.0781, 0.02999), (-0.08972, 0.08252, -0.03001), (-0.08973, 0.08252, 0.02999), (-0.08466, 0.0867, -0.03001), (-0.08467, 0.0867, 0.02999), (-0.08025, 0.0904, -0.03001), (-0.08026, 0.09039, 0.02999), (-0.07656, 0.09338, -0.03), (-0.07658, 0.09337, 0.03), (-0.07366, 0.09542, -0.03), (-0.07369, 0.09541, 0.03), (-0.07165, 0.09628, -0.03), (-0.07167, 0.09627, 0.03), (-0.07087, 0.09671, -0.03), (-0.07087, 0.0967, 0.03), (-0.0686, 0.0977, -0.03), (-0.0686, 0.0977, 0.03), (-0.06477, 0.09886, -0.03), (-0.06477, 0.09886, 0.03), (-0.05926, 0.09977, -0.03), (-0.05926, 0.09977, 0.03), (-0.05198, 0.1, -0.03), (-0.05198, 0.1, 0.03), (-0.04283, 0.0992, -0.03), (-0.04283, 0.0992, 0.03), (-0.03171, 0.09691, -0.03), (-0.03171, 0.0969, 0.03), (-0.01852, 0.09272, -0.03), (-0.01852, 0.09272, 0.03), (-0.003153, 0.08625, -0.03), (-0.003153, 0.08624, 0.03), (0.01448, 0.07706, -0.03), (0.01448, 0.07706, 0.03), (0.03449, 0.06477, -0.03), (0.03449, 0.06476, 0.03), (0.05697, 0.04895, -0.03), (0.05697, 0.04894, 0.03)], [], [(1, 0, 2, 3), (3, 2, 4, 5), (5, 4, 6, 7), (7, 6, 8, 9), (9, 8, 10, 11), (11, 10, 12, 13), (13, 12, 14, 15), (15, 14, 16, 17), (17, 16, 18, 19), (19, 18, 20, 21), (21, 20, 22, 23), (23, 22, 24, 25), (25, 24, 26, 27), (27, 26, 28, 29), (29, 28, 30, 31), (31, 30, 32, 33), (33, 32, 34, 35), (35, 34, 36, 37), (37, 36, 38, 39), (39, 38, 40, 41), (41, 40, 42, 43), (43, 42, 44, 45), (45, 44, 46, 47), (47, 46, 48, 49), (49, 48, 50, 51), (51, 50, 52, 53), (53, 52, 54, 55), (55, 54, 56, 57), (57, 56, 58, 59), (59, 58, 60, 61), (61, 60, 62, 63), (63, 62, 64, 65), (65, 64, 66, 67), (67, 66, 68, 69), (69, 68, 70, 71), (71, 70, 72, 73), (75, 77, 76, 74), (77, 79, 78, 76), (79, 81, 80, 78), (81, 83, 82, 80), (83, 85, 84, 82), (85, 87, 86, 84), (87, 89, 88, 86), (89, 91, 90, 88), (91, 93, 92, 90), (93, 95, 94, 92), (95, 97, 96, 94), (97, 99, 98, 96), (99, 101, 100, 98), (101, 103, 102, 100), (103, 105, 104, 102), (105, 107, 106, 104), (107, 109, 108, 106), (109, 111, 110, 108), (111, 113, 112, 110), (113, 115, 114, 112), (115, 117, 116, 114), (117, 119, 118, 116), (119, 121, 120, 118), (121, 123, 122, 120), (123, 125, 124, 122), (125, 127, 126, 124), (127, 129, 128, 126), (129, 131, 130, 128), (131, 133, 132, 130), (133, 135, 134, 132), (135, 137, 136, 134), (137, 139, 138, 136), (139, 141, 140, 138), (141, 143, 142, 140), (143, 145, 144, 142), (145, 147, 146, 144), (15, 17, 91, 89), (50, 48, 122, 124), (33, 35, 109, 107), (68, 66, 140, 142), (51, 53, 127, 125), (16, 14, 88, 90), (69, 71, 145, 143), (34, 32, 106, 108), (17, 19, 93, 91), (52, 50, 124, 126), (35, 37, 111, 109), (0, 1, 75, 74), (70, 68, 142, 144), (53, 55, 129, 127), (18, 16, 90, 92), (1, 3, 77, 75), (71, 73, 147, 145), (36, 34, 108, 110), (19, 21, 95, 93), (73, 72, 146, 147), (54, 52, 126, 128), (37, 39, 113, 111), (2, 0, 74, 76), (72, 70, 144, 146), (55, 57, 131, 129), (20, 18, 92, 94), (3, 5, 79, 77), (38, 36, 110, 112), (21, 23, 97, 95), (56, 54, 128, 130), (39, 41, 115, 113), (4, 2, 76, 78), (57, 59, 133, 131), (22, 20, 94, 96), (5, 7, 81, 79), (40, 38, 112, 114), (23, 25, 99, 97), (58, 56, 130, 132), (41, 43, 117, 115), (6, 4, 78, 80), (59, 61, 135, 133), (24, 22, 96, 98), (7, 9, 83, 81), (42, 40, 114, 116), (25, 27, 101, 99), (60, 58, 132, 134), (43, 45, 119, 117), (8, 6, 80, 82), (61, 63, 137, 135), (26, 24, 98, 100), (9, 11, 85, 83), (44, 42, 116, 118), (27, 29, 103, 101), (62, 60, 134, 136), (45, 47, 121, 119), (10, 8, 82, 84), (63, 65, 139, 137), (28, 26, 100, 102), (11, 13, 87, 85), (46, 44, 118, 120), (29, 31, 105, 103), (64, 62, 136, 138), (47, 49, 123, 121), (12, 10, 84, 86), (65, 67, 141, 139), (30, 28, 102, 104), (13, 15, 89, 87), (48, 46, 120, 122), (31, 33, 107, 105), (66, 64, 138, 140), (49, 51, 125, 123), (14, 12, 86, 88), (67, 69, 143, 141), (32, 30, 104, 106)])
me_beziercurve_001.polygons.foreach_set('use_smooth', [True] * 146)
_uv = me_beziercurve_001.uv_layers.new(name='UVMap')
_uv.uv.foreach_set('vector', [0.0, 1.0, 0.0, 0.0, 0.02778, 0.0, 0.02778, 1.0, 0.02778, 1.0, 0.02778, 0.0, 0.05556, 0.0, 0.05556, 1.0, 0.05556, 1.0, 0.05556, 0.0, 0.08333, 0.0, 0.08333, 1.0, 0.08333, 1.0, 0.08333, 0.0, 0.1111, 0.0, 0.1111, 1.0, 0.1111, 1.0, 0.1111, 0.0, 0.1389, 0.0, 0.1389, 1.0, 0.1389, 1.0, 0.1389, 0.0, 0.1667, 0.0, 0.1667, 1.0, 0.1667, 1.0, 0.1667, 0.0, 0.1944, 0.0, 0.1944, 1.0, 0.1944, 1.0, 0.1944, 0.0, 0.2222, 0.0, 0.2222, 1.0, 0.2222, 1.0, 0.2222, 0.0, 0.25, 0.0, 0.25, 1.0, 0.25, 1.0, 0.25, 0.0, 0.2778, 0.0, 0.2778, 1.0, 0.2778, 1.0, 0.2778, 0.0, 0.3056, 0.0, 0.3056, 1.0, 0.3056, 1.0, 0.3056, 0.0, 0.3333, 0.0, 0.3333, 1.0, 0.3333, 1.0, 0.3333, 0.0, 0.3611, 0.0, 0.3611, 1.0, 0.3611, 1.0, 0.3611, 0.0, 0.3889, 0.0, 0.3889, 1.0, 0.3889, 1.0, 0.3889, 0.0, 0.4167, 0.0, 0.4167, 1.0, 0.4167, 1.0, 0.4167, 0.0, 0.4444, 0.0, 0.4444, 1.0, 0.4444, 1.0, 0.4444, 0.0, 0.4722, 0.0, 0.4722, 1.0, 0.4722, 1.0, 0.4722, 0.0, 0.5, 0.0, 0.5, 1.0, 0.5, 1.0, 0.5, 0.0, 0.5278, 0.0, 0.5278, 1.0, 0.5278, 1.0, 0.5278, 0.0, 0.5556, 0.0, 0.5556, 1.0, 0.5556, 1.0, 0.5556, 0.0, 0.5833, 0.0, 0.5833, 1.0, 0.5833, 1.0, 0.5833, 0.0, 0.6111, 0.0, 0.6111, 1.0, 0.6111, 1.0, 0.6111, 0.0, 0.6389, 0.0, 0.6389, 1.0, 0.6389, 1.0, 0.6389, 0.0, 0.6667, 0.0, 0.6667, 1.0, 0.6667, 1.0, 0.6667, 0.0, 0.6944, 0.0, 0.6944, 1.0, 0.6944, 1.0, 0.6944, 0.0, 0.7222, 0.0, 0.7222, 1.0, 0.7222, 1.0, 0.7222, 0.0, 0.75, 0.0, 0.75, 1.0, 0.75, 1.0, 0.75, 0.0, 0.7778, 0.0, 0.7778, 1.0, 0.7778, 1.0, 0.7778, 0.0, 0.8056, 0.0, 0.8056, 1.0, 0.8056, 1.0, 0.8056, 0.0, 0.8333, 0.0, 0.8333, 1.0, 0.8333, 1.0, 0.8333, 0.0, 0.8611, 0.0, 0.8611, 1.0, 0.8611, 1.0, 0.8611, 0.0, 0.8889, 0.0, 0.8889, 1.0, 0.8889, 1.0, 0.8889, 0.0, 0.9167, 0.0, 0.9167, 1.0, 0.9167, 1.0, 0.9167, 0.0, 0.9444, 0.0, 0.9444, 1.0, 0.9444, 1.0, 0.9444, 0.0, 0.9722, 0.0, 0.9722, 1.0, 0.9722, 1.0, 0.9722, 0.0, 1.0, 0.0, 1.0, 1.0, 0.0, 1.0, 0.02778, 1.0, 0.02778, 0.0, 0.0, 0.0, 0.02778, 1.0, 0.05556, 1.0, 0.05556, 0.0, 0.02778, 0.0, 0.05556, 1.0, 0.08333, 1.0, 0.08333, 0.0, 0.05556, 0.0, 0.08333, 1.0, 0.1111, 1.0, 0.1111, 0.0, 0.08333, 0.0, 0.1111, 1.0, 0.1389, 1.0, 0.1389, 0.0, 0.1111, 0.0, 0.1389, 1.0, 0.1667, 1.0, 0.1667, 0.0, 0.1389, 0.0, 0.1667, 1.0, 0.1944, 1.0, 0.1944, 0.0, 0.1667, 0.0, 0.1944, 1.0, 0.2222, 1.0, 0.2222, 0.0, 0.1944, 0.0, 0.2222, 1.0, 0.25, 1.0, 0.25, 0.0, 0.2222, 0.0, 0.25, 1.0, 0.2778, 1.0, 0.2778, 0.0, 0.25, 0.0, 0.2778, 1.0, 0.3056, 1.0, 0.3056, 0.0, 0.2778, 0.0, 0.3056, 1.0, 0.3333, 1.0, 0.3333, 0.0, 0.3056, 0.0, 0.3333, 1.0, 0.3611, 1.0, 0.3611, 0.0, 0.3333, 0.0, 0.3611, 1.0, 0.3889, 1.0, 0.3889, 0.0, 0.3611, 0.0, 0.3889, 1.0, 0.4167, 1.0, 0.4167, 0.0, 0.3889, 0.0, 0.4167, 1.0, 0.4444, 1.0, 0.4444, 0.0, 0.4167, 0.0, 0.4444, 1.0, 0.4722, 1.0, 0.4722, 0.0, 0.4444, 0.0, 0.4722, 1.0, 0.5, 1.0, 0.5, 0.0, 0.4722, 0.0, 0.5, 1.0, 0.5278, 1.0, 0.5278, 0.0, 0.5, 0.0, 0.5278, 1.0, 0.5556, 1.0, 0.5556, 0.0, 0.5278, 0.0, 0.5556, 1.0, 0.5833, 1.0, 0.5833, 0.0, 0.5556, 0.0, 0.5833, 1.0, 0.6111, 1.0, 0.6111, 0.0, 0.5833, 0.0, 0.6111, 1.0, 0.6389, 1.0, 0.6389, 0.0, 0.6111, 0.0, 0.6389, 1.0, 0.6667, 1.0, 0.6667, 0.0, 0.6389, 0.0, 0.6667, 1.0, 0.6944, 1.0, 0.6944, 0.0, 0.6667, 0.0, 0.6944, 1.0, 0.7222, 1.0, 0.7222, 0.0, 0.6944, 0.0, 0.7222, 1.0, 0.75, 1.0, 0.75, 0.0, 0.7222, 0.0, 0.75, 1.0, 0.7778, 1.0, 0.7778, 0.0, 0.75, 0.0, 0.7778, 1.0, 0.8056, 1.0, 0.8056, 0.0, 0.7778, 0.0, 0.8056, 1.0, 0.8333, 1.0, 0.8333, 0.0, 0.8056, 0.0, 0.8333, 1.0, 0.8611, 1.0, 0.8611, 0.0, 0.8333, 0.0, 0.8611, 1.0, 0.8889, 1.0, 0.8889, 0.0, 0.8611, 0.0, 0.8889, 1.0, 0.9167, 1.0, 0.9167, 0.0, 0.8889, 0.0, 0.9167, 1.0, 0.9444, 1.0, 0.9444, 0.0, 0.9167, 0.0, 0.9444, 1.0, 0.9722, 1.0, 0.9722, 0.0, 0.9444, 0.0, 0.9722, 1.0, 1.0, 1.0, 1.0, 0.0, 0.9722, 0.0, 0.1944, 1.0, 0.2222, 1.0, 0.2222, 1.0, 0.1944, 1.0, 0.6944, 0.0, 0.6667, 0.0, 0.6667, 0.0, 0.6944, 0.0, 0.4444, 1.0, 0.4722, 1.0, 0.4722, 1.0, 0.4444, 1.0, 0.9444, 0.0, 0.9167, 0.0, 0.9167, 0.0, 0.9444, 0.0, 0.6944, 1.0, 0.7222, 1.0, 0.7222, 1.0, 0.6944, 1.0, 0.2222, 0.0, 0.1944, 0.0, 0.1944, 0.0, 0.2222, 0.0, 0.9444, 1.0, 0.9722, 1.0, 0.9722, 1.0, 0.9444, 1.0, 0.4722, 0.0, 0.4444, 0.0, 0.4444, 0.0, 0.4722, 0.0, 0.2222, 1.0, 0.25, 1.0, 0.25, 1.0, 0.2222, 1.0, 0.7222, 0.0, 0.6944, 0.0, 0.6944, 0.0, 0.7222, 0.0, 0.4722, 1.0, 0.5, 1.0, 0.5, 1.0, 0.4722, 1.0, 0.0, 0.0, 0.0, 1.0, 0.0, 1.0, 0.0, 0.0, 0.9722, 0.0, 0.9444, 0.0, 0.9444, 0.0, 0.9722, 0.0, 0.7222, 1.0, 0.75, 1.0, 0.75, 1.0, 0.7222, 1.0, 0.25, 0.0, 0.2222, 0.0, 0.2222, 0.0, 0.25, 0.0, 0.0, 1.0, 0.02778, 1.0, 0.02778, 1.0, 0.0, 1.0, 0.9722, 1.0, 1.0, 1.0, 1.0, 1.0, 0.9722, 1.0, 0.5, 0.0, 0.4722, 0.0, 0.4722, 0.0, 0.5, 0.0, 0.25, 1.0, 0.2778, 1.0, 0.2778, 1.0, 0.25, 1.0, 1.0, 1.0, 1.0, 0.0, 1.0, 0.0, 1.0, 1.0, 0.75, 0.0, 0.7222, 0.0, 0.7222, 0.0, 0.75, 0.0, 0.5, 1.0, 0.5278, 1.0, 0.5278, 1.0, 0.5, 1.0, 0.02778, 0.0, 0.0, 0.0, 0.0, 0.0, 0.02778, 0.0, 1.0, 0.0, 0.9722, 0.0, 0.9722, 0.0, 1.0, 0.0, 0.75, 1.0, 0.7778, 1.0, 0.7778, 1.0, 0.75, 1.0, 0.2778, 0.0, 0.25, 0.0, 0.25, 0.0, 0.2778, 0.0, 0.02778, 1.0, 0.05556, 1.0, 0.05556, 1.0, 0.02778, 1.0, 0.5278, 0.0, 0.5, 0.0, 0.5, 0.0, 0.5278, 0.0, 0.2778, 1.0, 0.3056, 1.0, 0.3056, 1.0, 0.2778, 1.0, 0.7778, 0.0, 0.75, 0.0, 0.75, 0.0, 0.7778, 0.0, 0.5278, 1.0, 0.5556, 1.0, 0.5556, 1.0, 0.5278, 1.0, 0.05556, 0.0, 0.02778, 0.0, 0.02778, 0.0, 0.05556, 0.0, 0.7778, 1.0, 0.8056, 1.0, 0.8056, 1.0, 0.7778, 1.0, 0.3056, 0.0, 0.2778, 0.0, 0.2778, 0.0, 0.3056, 0.0, 0.05556, 1.0, 0.08333, 1.0, 0.08333, 1.0, 0.05556, 1.0, 0.5556, 0.0, 0.5278, 0.0, 0.5278, 0.0, 0.5556, 0.0, 0.3056, 1.0, 0.3333, 1.0, 0.3333, 1.0, 0.3056, 1.0, 0.8056, 0.0, 0.7778, 0.0, 0.7778, 0.0, 0.8056, 0.0, 0.5556, 1.0, 0.5833, 1.0, 0.5833, 1.0, 0.5556, 1.0, 0.08333, 0.0, 0.05556, 0.0, 0.05556, 0.0, 0.08333, 0.0, 0.8056, 1.0, 0.8333, 1.0, 0.8333, 1.0, 0.8056, 1.0, 0.3333, 0.0, 0.3056, 0.0, 0.3056, 0.0, 0.3333, 0.0, 0.08333, 1.0, 0.1111, 1.0, 0.1111, 1.0, 0.08333, 1.0, 0.5833, 0.0, 0.5556, 0.0, 0.5556, 0.0, 0.5833, 0.0, 0.3333, 1.0, 0.3611, 1.0, 0.3611, 1.0, 0.3333, 1.0, 0.8333, 0.0, 0.8056, 0.0, 0.8056, 0.0, 0.8333, 0.0, 0.5833, 1.0, 0.6111, 1.0, 0.6111, 1.0, 0.5833, 1.0, 0.1111, 0.0, 0.08333, 0.0, 0.08333, 0.0, 0.1111, 0.0, 0.8333, 1.0, 0.8611, 1.0, 0.8611, 1.0, 0.8333, 1.0, 0.3611, 0.0, 0.3333, 0.0, 0.3333, 0.0, 0.3611, 0.0, 0.1111, 1.0, 0.1389, 1.0, 0.1389, 1.0, 0.1111, 1.0, 0.6111, 0.0, 0.5833, 0.0, 0.5833, 0.0, 0.6111, 0.0, 0.3611, 1.0, 0.3889, 1.0, 0.3889, 1.0, 0.3611, 1.0, 0.8611, 0.0, 0.8333, 0.0, 0.8333, 0.0, 0.8611, 0.0, 0.6111, 1.0, 0.6389, 1.0, 0.6389, 1.0, 0.6111, 1.0, 0.1389, 0.0, 0.1111, 0.0, 0.1111, 0.0, 0.1389, 0.0, 0.8611, 1.0, 0.8889, 1.0, 0.8889, 1.0, 0.8611, 1.0, 0.3889, 0.0, 0.3611, 0.0, 0.3611, 0.0, 0.3889, 0.0, 0.1389, 1.0, 0.1667, 1.0, 0.1667, 1.0, 0.1389, 1.0, 0.6389, 0.0, 0.6111, 0.0, 0.6111, 0.0, 0.6389, 0.0, 0.3889, 1.0, 0.4167, 1.0, 0.4167, 1.0, 0.3889, 1.0, 0.8889, 0.0, 0.8611, 0.0, 0.8611, 0.0, 0.8889, 0.0, 0.6389, 1.0, 0.6667, 1.0, 0.6667, 1.0, 0.6389, 1.0, 0.1667, 0.0, 0.1389, 0.0, 0.1389, 0.0, 0.1667, 0.0, 0.8889, 1.0, 0.9167, 1.0, 0.9167, 1.0, 0.8889, 1.0, 0.4167, 0.0, 0.3889, 0.0, 0.3889, 0.0, 0.4167, 0.0, 0.1667, 1.0, 0.1944, 1.0, 0.1944, 1.0, 0.1667, 1.0, 0.6667, 0.0, 0.6389, 0.0, 0.6389, 0.0, 0.6667, 0.0, 0.4167, 1.0, 0.4444, 1.0, 0.4444, 1.0, 0.4167, 1.0, 0.9167, 0.0, 0.8889, 0.0, 0.8889, 0.0, 0.9167, 0.0, 0.6667, 1.0, 0.6944, 1.0, 0.6944, 1.0, 0.6667, 1.0, 0.1944, 0.0, 0.1667, 0.0, 0.1667, 0.0, 0.1944, 0.0, 0.9167, 1.0, 0.9444, 1.0, 0.9444, 1.0, 0.9167, 1.0, 0.4444, 0.0, 0.4167, 0.0, 0.4167, 0.0, 0.4444, 0.0])
me_beziercurve_001.update()
me_cylinder_004 = bpy.data.meshes.new('Cylinder.004')
me_cylinder_004.from_pydata([(0.0, 1.0, -1.0), (0.0, 1.0, 1.0), (0.1951, 0.9808, -1.0), (0.1951, 0.9808, 1.0), (0.3827, 0.9239, -1.0), (0.3827, 0.9239, 1.0), (0.5556, 0.8315, -1.0), (0.5556, 0.8315, 1.0), (0.7071, 0.7071, -1.0), (0.7071, 0.7071, 1.0), (0.8315, 0.5556, -1.0), (0.8315, 0.5556, 1.0), (0.9239, 0.3827, -1.0), (0.9239, 0.3827, 1.0), (0.9808, 0.1951, -1.0), (0.9808, 0.1951, 1.0), (1.0, 0.0, -1.0), (1.0, 0.0, 1.0), (0.9808, -0.1951, -1.0), (0.9808, -0.1951, 1.0), (0.9239, -0.3827, -1.0), (0.9239, -0.3827, 1.0), (0.8315, -0.5556, -1.0), (0.8315, -0.5556, 1.0), (0.7071, -0.7071, -1.0), (0.7071, -0.7071, 1.0), (0.5556, -0.8315, -1.0), (0.5556, -0.8315, 1.0), (0.3827, -0.9239, -1.0), (0.3827, -0.9239, 1.0), (0.1951, -0.9808, -1.0), (0.1951, -0.9808, 1.0), (0.0, -1.0, -1.0), (0.0, -1.0, 1.0), (-0.1951, -0.9808, -1.0), (-0.1951, -0.9808, 1.0), (-0.3827, -0.9239, -1.0), (-0.3827, -0.9239, 1.0), (-0.5556, -0.8315, -1.0), (-0.5556, -0.8315, 1.0), (-0.7071, -0.7071, -1.0), (-0.7071, -0.7071, 1.0), (-0.8315, -0.5556, -1.0), (-0.8315, -0.5556, 1.0), (-0.9239, -0.3827, -1.0), (-0.9239, -0.3827, 1.0), (-0.9808, -0.1951, -1.0), (-0.9808, -0.1951, 1.0), (-1.0, 0.0, -1.0), (-1.0, 0.0, 1.0), (-0.9808, 0.1951, -1.0), (-0.9808, 0.1951, 1.0), (-0.9239, 0.3827, -1.0), (-0.9239, 0.3827, 1.0), (-0.8315, 0.5556, -1.0), (-0.8315, 0.5556, 1.0), (-0.7071, 0.7071, -1.0), (-0.7071, 0.7071, 1.0), (-0.5556, 0.8315, -1.0), (-0.5556, 0.8315, 1.0), (-0.3827, 0.9239, -1.0), (-0.3827, 0.9239, 1.0), (-0.1951, 0.9808, -1.0), (-0.1951, 0.9808, 1.0), (-4.583e-09, 1.0, -7.0), (0.1951, 0.9808, -7.0), (0.3827, 0.9239, -7.0), (0.5556, 0.8315, -7.0), (0.7071, 0.7071, -7.0), (0.8315, 0.5556, -7.0), (0.9239, 0.3827, -7.0), (0.9808, 0.1951, -7.0), (1.0, -4.534e-17, -7.0), (0.9808, -0.1951, -7.0), (0.9239, -0.3827, -7.0), (0.8315, -0.5556, -7.0), (0.7071, -0.7071, -7.0), (0.5556, -0.8315, -7.0), (0.3827, -0.9239, -7.0), (0.1951, -0.9808, -7.0), (-4.583e-09, -1.0, -7.0), (-0.1951, -0.9808, -7.0), (-0.3827, -0.9239, -7.0), (-0.5556, -0.8315, -7.0), (-0.7071, -0.7071, -7.0), (-0.8315, -0.5556, -7.0), (-0.9239, -0.3827, -7.0), (-0.9808, -0.1951, -7.0), (-1.0, -4.534e-17, -7.0), (-0.9808, 0.1951, -7.0), (-0.9239, 0.3827, -7.0), (-0.8315, 0.5556, -7.0), (-0.7071, 0.7071, -7.0), (-0.5556, 0.8315, -7.0), (-0.3827, 0.9239, -7.0), (-0.1951, 0.9808, -7.0)], [], [(0, 1, 3, 2), (2, 3, 5, 4), (4, 5, 7, 6), (6, 7, 9, 8), (8, 9, 11, 10), (10, 11, 13, 12), (12, 13, 15, 14), (14, 15, 17, 16), (16, 17, 19, 18), (18, 19, 21, 20), (20, 21, 23, 22), (22, 23, 25, 24), (24, 25, 27, 26), (26, 27, 29, 28), (28, 29, 31, 30), (30, 31, 33, 32), (32, 33, 35, 34), (34, 35, 37, 36), (36, 37, 39, 38), (38, 39, 41, 40), (40, 41, 43, 42), (42, 43, 45, 44), (44, 45, 47, 46), (46, 47, 49, 48), (48, 49, 51, 50), (50, 51, 53, 52), (52, 53, 55, 54), (54, 55, 57, 56), (56, 57, 59, 58), (58, 59, 61, 60), (3, 1, 63, 61, 59, 57, 55, 53, 51, 49, 47, 45, 43, 41, 39, 37, 35, 33, 31, 29, 27, 25, 23, 21, 19, 17, 15, 13, 11, 9, 7, 5), (60, 61, 63, 62), (62, 63, 1, 0), (44, 46, 87, 86), (64, 65, 66, 67, 68, 69, 70, 71, 72, 73, 74, 75, 76, 77, 78, 79, 80, 81, 82, 83, 84, 85, 86, 87, 88, 89, 90, 91, 92, 93, 94, 95), (0, 2, 65, 64), (62, 0, 64, 95), (18, 20, 74, 73), (36, 38, 83, 82), (54, 56, 92, 91), (10, 12, 70, 69), (28, 30, 79, 78), (46, 48, 88, 87), (2, 4, 66, 65), (20, 22, 75, 74), (38, 40, 84, 83), (56, 58, 93, 92), (12, 14, 71, 70), (30, 32, 80, 79), (48, 50, 89, 88), (4, 6, 67, 66), (22, 24, 76, 75), (40, 42, 85, 84), (58, 60, 94, 93), (14, 16, 72, 71), (32, 34, 81, 80), (50, 52, 90, 89), (6, 8, 68, 67), (24, 26, 77, 76), (42, 44, 86, 85), (60, 62, 95, 94), (16, 18, 73, 72), (34, 36, 82, 81), (52, 54, 91, 90), (8, 10, 69, 68), (26, 28, 78, 77)])
_uv = me_cylinder_004.uv_layers.new(name='UVMap')
_uv.uv.foreach_set('vector', [1.0, 0.5, 1.0, 1.0, 0.9688, 1.0, 0.9688, 0.5, 0.9688, 0.5, 0.9688, 1.0, 0.9375, 1.0, 0.9375, 0.5, 0.9375, 0.5, 0.9375, 1.0, 0.9062, 1.0, 0.9062, 0.5, 0.9062, 0.5, 0.9062, 1.0, 0.875, 1.0, 0.875, 0.5, 0.875, 0.5, 0.875, 1.0, 0.8438, 1.0, 0.8438, 0.5, 0.8438, 0.5, 0.8438, 1.0, 0.8125, 1.0, 0.8125, 0.5, 0.8125, 0.5, 0.8125, 1.0, 0.7812, 1.0, 0.7812, 0.5, 0.7812, 0.5, 0.7812, 1.0, 0.75, 1.0, 0.75, 0.5, 0.75, 0.5, 0.75, 1.0, 0.7188, 1.0, 0.7188, 0.5, 0.7188, 0.5, 0.7188, 1.0, 0.6875, 1.0, 0.6875, 0.5, 0.6875, 0.5, 0.6875, 1.0, 0.6562, 1.0, 0.6562, 0.5, 0.6562, 0.5, 0.6562, 1.0, 0.625, 1.0, 0.625, 0.5, 0.625, 0.5, 0.625, 1.0, 0.5938, 1.0, 0.5938, 0.5, 0.5938, 0.5, 0.5938, 1.0, 0.5625, 1.0, 0.5625, 0.5, 0.5625, 0.5, 0.5625, 1.0, 0.5312, 1.0, 0.5312, 0.5, 0.5312, 0.5, 0.5312, 1.0, 0.5, 1.0, 0.5, 0.5, 0.5, 0.5, 0.5, 1.0, 0.4688, 1.0, 0.4688, 0.5, 0.4688, 0.5, 0.4688, 1.0, 0.4375, 1.0, 0.4375, 0.5, 0.4375, 0.5, 0.4375, 1.0, 0.4062, 1.0, 0.4062, 0.5, 0.4062, 0.5, 0.4062, 1.0, 0.375, 1.0, 0.375, 0.5, 0.375, 0.5, 0.375, 1.0, 0.3438, 1.0, 0.3438, 0.5, 0.3438, 0.5, 0.3438, 1.0, 0.3125, 1.0, 0.3125, 0.5, 0.3125, 0.5, 0.3125, 1.0, 0.2812, 1.0, 0.2812, 0.5, 0.2812, 0.5, 0.2812, 1.0, 0.25, 1.0, 0.25, 0.5, 0.25, 0.5, 0.25, 1.0, 0.2188, 1.0, 0.2188, 0.5, 0.2188, 0.5, 0.2188, 1.0, 0.1875, 1.0, 0.1875, 0.5, 0.1875, 0.5, 0.1875, 1.0, 0.1562, 1.0, 0.1562, 0.5, 0.1562, 0.5, 0.1562, 1.0, 0.125, 1.0, 0.125, 0.5, 0.125, 0.5, 0.125, 1.0, 0.09375, 1.0, 0.09375, 0.5, 0.09375, 0.5, 0.09375, 1.0, 0.0625, 1.0, 0.0625, 0.5, 0.2968, 0.4854, 0.25, 0.49, 0.2032, 0.4854, 0.1582, 0.4717, 0.1167, 0.4496, 0.08029, 0.4197, 0.05045, 0.3833, 0.02827, 0.3418, 0.01461, 0.2968, 0.01, 0.25, 0.01461, 0.2032, 0.02827, 0.1582, 0.05045, 0.1167, 0.08029, 0.08029, 0.1167, 0.05045, 0.1582, 0.02827, 0.2032, 0.01461, 0.25, 0.01, 0.2968, 0.01461, 0.3418, 0.02827, 0.3833, 0.05045, 0.4197, 0.08029, 0.4496, 0.1167, 0.4717, 0.1582, 0.4854, 0.2032, 0.49, 0.25, 0.4854, 0.2968, 0.4717, 0.3418, 0.4496, 0.3833, 0.4197, 0.4197, 0.3833, 0.4496, 0.3418, 0.4717, 0.0625, 0.5, 0.0625, 1.0, 0.03125, 1.0, 0.03125, 0.5, 0.03125, 0.5, 0.03125, 1.0, 0.0, 1.0, 0.0, 0.5, 0.3125, 0.5, 0.2812, 0.5, 0.2812, 0.5, 0.3125, 0.5, 0.75, 0.49, 0.7968, 0.4854, 0.8418, 0.4717, 0.8833, 0.4496, 0.9197, 0.4197, 0.9496, 0.3833, 0.9717, 0.3418, 0.9854, 0.2968, 0.99, 0.25, 0.9854, 0.2032, 0.9717, 0.1582, 0.9496, 0.1167, 0.9197, 0.08029, 0.8833, 0.05045, 0.8418, 0.02827, 0.7968, 0.01461, 0.75, 0.01, 0.7032, 0.01461, 0.6582, 0.02827, 0.6167, 0.05045, 0.5803, 0.08029, 0.5504, 0.1167, 0.5283, 0.1582, 0.5146, 0.2032, 0.51, 0.25, 0.5146, 0.2968, 0.5283, 0.3418, 0.5504, 0.3833, 0.5803, 0.4197, 0.6167, 0.4496, 0.6582, 0.4717, 0.7032, 0.4854, 1.0, 0.5, 0.9688, 0.5, 0.9688, 0.5, 1.0, 0.5, 0.03125, 0.5, 0.0, 0.5, 0.0, 0.5, 0.03125, 0.5, 0.7188, 0.5, 0.6875, 0.5, 0.6875, 0.5, 0.7188, 0.5, 0.4375, 0.5, 0.4062, 0.5, 0.4062, 0.5, 0.4375, 0.5, 0.1562, 0.5, 0.125, 0.5, 0.125, 0.5, 0.1562, 0.5, 0.8438, 0.5, 0.8125, 0.5, 0.8125, 0.5, 0.8438, 0.5, 0.5625, 0.5, 0.5312, 0.5, 0.5312, 0.5, 0.5625, 0.5, 0.2812, 0.5, 0.25, 0.5, 0.25, 0.5, 0.2812, 0.5, 0.9688, 0.5, 0.9375, 0.5, 0.9375, 0.5, 0.9688, 0.5, 0.6875, 0.5, 0.6562, 0.5, 0.6562, 0.5, 0.6875, 0.5, 0.4062, 0.5, 0.375, 0.5, 0.375, 0.5, 0.4062, 0.5, 0.125, 0.5, 0.09375, 0.5, 0.09375, 0.5, 0.125, 0.5, 0.8125, 0.5, 0.7812, 0.5, 0.7812, 0.5, 0.8125, 0.5, 0.5312, 0.5, 0.5, 0.5, 0.5, 0.5, 0.5312, 0.5, 0.25, 0.5, 0.2188, 0.5, 0.2188, 0.5, 0.25, 0.5, 0.9375, 0.5, 0.9062, 0.5, 0.9062, 0.5, 0.9375, 0.5, 0.6562, 0.5, 0.625, 0.5, 0.625, 0.5, 0.6562, 0.5, 0.375, 0.5, 0.3438, 0.5, 0.3438, 0.5, 0.375, 0.5, 0.09375, 0.5, 0.0625, 0.5, 0.0625, 0.5, 0.09375, 0.5, 0.7812, 0.5, 0.75, 0.5, 0.75, 0.5, 0.7812, 0.5, 0.5, 0.5, 0.4688, 0.5, 0.4688, 0.5, 0.5, 0.5, 0.2188, 0.5, 0.1875, 0.5, 0.1875, 0.5, 0.2188, 0.5, 0.9062, 0.5, 0.875, 0.5, 0.875, 0.5, 0.9062, 0.5, 0.625, 0.5, 0.5938, 0.5, 0.5938, 0.5, 0.625, 0.5, 0.3438, 0.5, 0.3125, 0.5, 0.3125, 0.5, 0.3438, 0.5, 0.0625, 0.5, 0.03125, 0.5, 0.03125, 0.5, 0.0625, 0.5, 0.75, 0.5, 0.7188, 0.5, 0.7188, 0.5, 0.75, 0.5, 0.4688, 0.5, 0.4375, 0.5, 0.4375, 0.5, 0.4688, 0.5, 0.1875, 0.5, 0.1562, 0.5, 0.1562, 0.5, 0.1875, 0.5, 0.875, 0.5, 0.8438, 0.5, 0.8438, 0.5, 0.875, 0.5, 0.5938, 0.5, 0.5625, 0.5, 0.5625, 0.5, 0.5938, 0.5])
me_cylinder_004.update()
me_cylinder_006 = bpy.data.meshes.new('Cylinder.006')
me_cylinder_006.from_pydata([(0.0, 1.0, -1.0), (0.0, 1.0, 1.0), (0.1951, 0.9808, -1.0), (0.1951, 0.9808, 1.0), (0.3827, 0.9239, -1.0), (0.3827, 0.9239, 1.0), (0.5556, 0.8315, -1.0), (0.5556, 0.8315, 1.0), (0.7071, 0.7071, -1.0), (0.7071, 0.7071, 1.0), (0.8315, 0.5556, -1.0), (0.8315, 0.5556, 1.0), (0.9239, 0.3827, -1.0), (0.9239, 0.3827, 1.0), (0.9808, 0.1951, -1.0), (0.9808, 0.1951, 1.0), (1.0, 0.0, -1.0), (1.0, 0.0, 1.0), (0.9808, -0.1951, -1.0), (0.9808, -0.1951, 1.0), (0.9239, -0.3827, -1.0), (0.9239, -0.3827, 1.0), (0.8315, -0.5556, -1.0), (0.8315, -0.5556, 1.0), (0.7071, -0.7071, -1.0), (0.7071, -0.7071, 1.0), (0.5556, -0.8315, -1.0), (0.5556, -0.8315, 1.0), (0.3827, -0.9239, -1.0), (0.3827, -0.9239, 1.0), (0.1951, -0.9808, -1.0), (0.1951, -0.9808, 1.0), (0.0, -1.0, -1.0), (0.0, -1.0, 1.0), (-0.1951, -0.9808, -1.0), (-0.1951, -0.9808, 1.0), (-0.3827, -0.9239, -1.0), (-0.3827, -0.9239, 1.0), (-0.5556, -0.8315, -1.0), (-0.5556, -0.8315, 1.0), (-0.7071, -0.7071, -1.0), (-0.7071, -0.7071, 1.0), (-0.8315, -0.5556, -1.0), (-0.8315, -0.5556, 1.0), (-0.9239, -0.3827, -1.0), (-0.9239, -0.3827, 1.0), (-0.9808, -0.1951, -1.0), (-0.9808, -0.1951, 1.0), (-1.0, 0.0, -1.0), (-1.0, 0.0, 1.0), (-0.9808, 0.1951, -1.0), (-0.9808, 0.1951, 1.0), (-0.9239, 0.3827, -1.0), (-0.9239, 0.3827, 1.0), (-0.8315, 0.5556, -1.0), (-0.8315, 0.5556, 1.0), (-0.7071, 0.7071, -1.0), (-0.7071, 0.7071, 1.0), (-0.5556, 0.8315, -1.0), (-0.5556, 0.8315, 1.0), (-0.3827, 0.9239, -1.0), (-0.3827, 0.9239, 1.0), (-0.1951, 0.9808, -1.0), (-0.1951, 0.9808, 1.0), (-4.583e-09, 1.0, -7.0), (0.1951, 0.9808, -7.0), (0.3827, 0.9239, -7.0), (0.5556, 0.8315, -7.0), (0.7071, 0.7071, -7.0), (0.8315, 0.5556, -7.0), (0.9239, 0.3827, -7.0), (0.9808, 0.1951, -7.0), (1.0, -4.534e-17, -7.0), (0.9808, -0.1951, -7.0), (0.9239, -0.3827, -7.0), (0.8315, -0.5556, -7.0), (0.7071, -0.7071, -7.0), (0.5556, -0.8315, -7.0), (0.3827, -0.9239, -7.0), (0.1951, -0.9808, -7.0), (-4.583e-09, -1.0, -7.0), (-0.1951, -0.9808, -7.0), (-0.3827, -0.9239, -7.0), (-0.5556, -0.8315, -7.0), (-0.7071, -0.7071, -7.0), (-0.8315, -0.5556, -7.0), (-0.9239, -0.3827, -7.0), (-0.9808, -0.1951, -7.0), (-1.0, -4.534e-17, -7.0), (-0.9808, 0.1951, -7.0), (-0.9239, 0.3827, -7.0), (-0.8315, 0.5556, -7.0), (-0.7071, 0.7071, -7.0), (-0.5556, 0.8315, -7.0), (-0.3827, 0.9239, -7.0), (-0.1951, 0.9808, -7.0)], [], [(0, 1, 3, 2), (2, 3, 5, 4), (4, 5, 7, 6), (6, 7, 9, 8), (8, 9, 11, 10), (10, 11, 13, 12), (12, 13, 15, 14), (14, 15, 17, 16), (16, 17, 19, 18), (18, 19, 21, 20), (20, 21, 23, 22), (22, 23, 25, 24), (24, 25, 27, 26), (26, 27, 29, 28), (28, 29, 31, 30), (30, 31, 33, 32), (32, 33, 35, 34), (34, 35, 37, 36), (36, 37, 39, 38), (38, 39, 41, 40), (40, 41, 43, 42), (42, 43, 45, 44), (44, 45, 47, 46), (46, 47, 49, 48), (48, 49, 51, 50), (50, 51, 53, 52), (52, 53, 55, 54), (54, 55, 57, 56), (56, 57, 59, 58), (58, 59, 61, 60), (3, 1, 63, 61, 59, 57, 55, 53, 51, 49, 47, 45, 43, 41, 39, 37, 35, 33, 31, 29, 27, 25, 23, 21, 19, 17, 15, 13, 11, 9, 7, 5), (60, 61, 63, 62), (62, 63, 1, 0), (44, 46, 87, 86), (64, 65, 66, 67, 68, 69, 70, 71, 72, 73, 74, 75, 76, 77, 78, 79, 80, 81, 82, 83, 84, 85, 86, 87, 88, 89, 90, 91, 92, 93, 94, 95), (0, 2, 65, 64), (62, 0, 64, 95), (18, 20, 74, 73), (36, 38, 83, 82), (54, 56, 92, 91), (10, 12, 70, 69), (28, 30, 79, 78), (46, 48, 88, 87), (2, 4, 66, 65), (20, 22, 75, 74), (38, 40, 84, 83), (56, 58, 93, 92), (12, 14, 71, 70), (30, 32, 80, 79), (48, 50, 89, 88), (4, 6, 67, 66), (22, 24, 76, 75), (40, 42, 85, 84), (58, 60, 94, 93), (14, 16, 72, 71), (32, 34, 81, 80), (50, 52, 90, 89), (6, 8, 68, 67), (24, 26, 77, 76), (42, 44, 86, 85), (60, 62, 95, 94), (16, 18, 73, 72), (34, 36, 82, 81), (52, 54, 91, 90), (8, 10, 69, 68), (26, 28, 78, 77)])
_uv = me_cylinder_006.uv_layers.new(name='UVMap')
_uv.uv.foreach_set('vector', [1.0, 0.5, 1.0, 1.0, 0.9688, 1.0, 0.9688, 0.5, 0.9688, 0.5, 0.9688, 1.0, 0.9375, 1.0, 0.9375, 0.5, 0.9375, 0.5, 0.9375, 1.0, 0.9062, 1.0, 0.9062, 0.5, 0.9062, 0.5, 0.9062, 1.0, 0.875, 1.0, 0.875, 0.5, 0.875, 0.5, 0.875, 1.0, 0.8438, 1.0, 0.8438, 0.5, 0.8438, 0.5, 0.8438, 1.0, 0.8125, 1.0, 0.8125, 0.5, 0.8125, 0.5, 0.8125, 1.0, 0.7812, 1.0, 0.7812, 0.5, 0.7812, 0.5, 0.7812, 1.0, 0.75, 1.0, 0.75, 0.5, 0.75, 0.5, 0.75, 1.0, 0.7188, 1.0, 0.7188, 0.5, 0.7188, 0.5, 0.7188, 1.0, 0.6875, 1.0, 0.6875, 0.5, 0.6875, 0.5, 0.6875, 1.0, 0.6562, 1.0, 0.6562, 0.5, 0.6562, 0.5, 0.6562, 1.0, 0.625, 1.0, 0.625, 0.5, 0.625, 0.5, 0.625, 1.0, 0.5938, 1.0, 0.5938, 0.5, 0.5938, 0.5, 0.5938, 1.0, 0.5625, 1.0, 0.5625, 0.5, 0.5625, 0.5, 0.5625, 1.0, 0.5312, 1.0, 0.5312, 0.5, 0.5312, 0.5, 0.5312, 1.0, 0.5, 1.0, 0.5, 0.5, 0.5, 0.5, 0.5, 1.0, 0.4688, 1.0, 0.4688, 0.5, 0.4688, 0.5, 0.4688, 1.0, 0.4375, 1.0, 0.4375, 0.5, 0.4375, 0.5, 0.4375, 1.0, 0.4062, 1.0, 0.4062, 0.5, 0.4062, 0.5, 0.4062, 1.0, 0.375, 1.0, 0.375, 0.5, 0.375, 0.5, 0.375, 1.0, 0.3438, 1.0, 0.3438, 0.5, 0.3438, 0.5, 0.3438, 1.0, 0.3125, 1.0, 0.3125, 0.5, 0.3125, 0.5, 0.3125, 1.0, 0.2812, 1.0, 0.2812, 0.5, 0.2812, 0.5, 0.2812, 1.0, 0.25, 1.0, 0.25, 0.5, 0.25, 0.5, 0.25, 1.0, 0.2188, 1.0, 0.2188, 0.5, 0.2188, 0.5, 0.2188, 1.0, 0.1875, 1.0, 0.1875, 0.5, 0.1875, 0.5, 0.1875, 1.0, 0.1562, 1.0, 0.1562, 0.5, 0.1562, 0.5, 0.1562, 1.0, 0.125, 1.0, 0.125, 0.5, 0.125, 0.5, 0.125, 1.0, 0.09375, 1.0, 0.09375, 0.5, 0.09375, 0.5, 0.09375, 1.0, 0.0625, 1.0, 0.0625, 0.5, 0.2968, 0.4854, 0.25, 0.49, 0.2032, 0.4854, 0.1582, 0.4717, 0.1167, 0.4496, 0.08029, 0.4197, 0.05045, 0.3833, 0.02827, 0.3418, 0.01461, 0.2968, 0.01, 0.25, 0.01461, 0.2032, 0.02827, 0.1582, 0.05045, 0.1167, 0.08029, 0.08029, 0.1167, 0.05045, 0.1582, 0.02827, 0.2032, 0.01461, 0.25, 0.01, 0.2968, 0.01461, 0.3418, 0.02827, 0.3833, 0.05045, 0.4197, 0.08029, 0.4496, 0.1167, 0.4717, 0.1582, 0.4854, 0.2032, 0.49, 0.25, 0.4854, 0.2968, 0.4717, 0.3418, 0.4496, 0.3833, 0.4197, 0.4197, 0.3833, 0.4496, 0.3418, 0.4717, 0.0625, 0.5, 0.0625, 1.0, 0.03125, 1.0, 0.03125, 0.5, 0.03125, 0.5, 0.03125, 1.0, 0.0, 1.0, 0.0, 0.5, 0.3125, 0.5, 0.2812, 0.5, 0.2812, 0.5, 0.3125, 0.5, 0.75, 0.49, 0.7968, 0.4854, 0.8418, 0.4717, 0.8833, 0.4496, 0.9197, 0.4197, 0.9496, 0.3833, 0.9717, 0.3418, 0.9854, 0.2968, 0.99, 0.25, 0.9854, 0.2032, 0.9717, 0.1582, 0.9496, 0.1167, 0.9197, 0.08029, 0.8833, 0.05045, 0.8418, 0.02827, 0.7968, 0.01461, 0.75, 0.01, 0.7032, 0.01461, 0.6582, 0.02827, 0.6167, 0.05045, 0.5803, 0.08029, 0.5504, 0.1167, 0.5283, 0.1582, 0.5146, 0.2032, 0.51, 0.25, 0.5146, 0.2968, 0.5283, 0.3418, 0.5504, 0.3833, 0.5803, 0.4197, 0.6167, 0.4496, 0.6582, 0.4717, 0.7032, 0.4854, 1.0, 0.5, 0.9688, 0.5, 0.9688, 0.5, 1.0, 0.5, 0.03125, 0.5, 0.0, 0.5, 0.0, 0.5, 0.03125, 0.5, 0.7188, 0.5, 0.6875, 0.5, 0.6875, 0.5, 0.7188, 0.5, 0.4375, 0.5, 0.4062, 0.5, 0.4062, 0.5, 0.4375, 0.5, 0.1562, 0.5, 0.125, 0.5, 0.125, 0.5, 0.1562, 0.5, 0.8438, 0.5, 0.8125, 0.5, 0.8125, 0.5, 0.8438, 0.5, 0.5625, 0.5, 0.5312, 0.5, 0.5312, 0.5, 0.5625, 0.5, 0.2812, 0.5, 0.25, 0.5, 0.25, 0.5, 0.2812, 0.5, 0.9688, 0.5, 0.9375, 0.5, 0.9375, 0.5, 0.9688, 0.5, 0.6875, 0.5, 0.6562, 0.5, 0.6562, 0.5, 0.6875, 0.5, 0.4062, 0.5, 0.375, 0.5, 0.375, 0.5, 0.4062, 0.5, 0.125, 0.5, 0.09375, 0.5, 0.09375, 0.5, 0.125, 0.5, 0.8125, 0.5, 0.7812, 0.5, 0.7812, 0.5, 0.8125, 0.5, 0.5312, 0.5, 0.5, 0.5, 0.5, 0.5, 0.5312, 0.5, 0.25, 0.5, 0.2188, 0.5, 0.2188, 0.5, 0.25, 0.5, 0.9375, 0.5, 0.9062, 0.5, 0.9062, 0.5, 0.9375, 0.5, 0.6562, 0.5, 0.625, 0.5, 0.625, 0.5, 0.6562, 0.5, 0.375, 0.5, 0.3438, 0.5, 0.3438, 0.5, 0.375, 0.5, 0.09375, 0.5, 0.0625, 0.5, 0.0625, 0.5, 0.09375, 0.5, 0.7812, 0.5, 0.75, 0.5, 0.75, 0.5, 0.7812, 0.5, 0.5, 0.5, 0.4688, 0.5, 0.4688, 0.5, 0.5, 0.5, 0.2188, 0.5, 0.1875, 0.5, 0.1875, 0.5, 0.2188, 0.5, 0.9062, 0.5, 0.875, 0.5, 0.875, 0.5, 0.9062, 0.5, 0.625, 0.5, 0.5938, 0.5, 0.5938, 0.5, 0.625, 0.5, 0.3438, 0.5, 0.3125, 0.5, 0.3125, 0.5, 0.3438, 0.5, 0.0625, 0.5, 0.03125, 0.5, 0.03125, 0.5, 0.0625, 0.5, 0.75, 0.5, 0.7188, 0.5, 0.7188, 0.5, 0.75, 0.5, 0.4688, 0.5, 0.4375, 0.5, 0.4375, 0.5, 0.4688, 0.5, 0.1875, 0.5, 0.1562, 0.5, 0.1562, 0.5, 0.1875, 0.5, 0.875, 0.5, 0.8438, 0.5, 0.8438, 0.5, 0.875, 0.5, 0.5938, 0.5, 0.5625, 0.5, 0.5625, 0.5, 0.5938, 0.5])
me_cylinder_006.update()

# ---- objects
ob_armbase = bpy.data.objects.new('ArmBase', me_cylinder)
ob_armsecond = bpy.data.objects.new('ArmSecond', me_cylinder_001)
ob_armtop = bpy.data.objects.new('ArmTop', me_cylinder_002)
ob_faceshield = bpy.data.objects.new('FaceShield', me_cylinder_003)
ob_claw1 = bpy.data.objects.new('Claw1', me_beziercurve_002)
ob_claw2 = bpy.data.objects.new('Claw2', me_beziercurve_001)
ob_armconnectorbottom = bpy.data.objects.new('ArmConnectorBottom', me_cylinder_004)
ob_armconnectorbottom_001 = bpy.data.objects.new('ArmConnectorBottom.001', me_cylinder_006)

# ---- transforms, parenting, visibility, modifiers, constraints
ob_armbase.location = (0.0, 0.0, 0.0)
ob_armbase.scale = (0.4, 0.4, 1.5)
ob_armsecond.location = (0.0, -1.26, 2.25)
ob_armsecond.rotation_euler = (1.309, -0.0, 0.0)
ob_armsecond.scale = (0.33, 0.33, 0.9)
ob_armtop.location = (0.0, -2.794, 3.273)
ob_armtop.rotation_euler = (0.5061, 0.0, 0.0)
ob_armtop.scale = (0.3, 0.3, 0.7)
ob_faceshield.location = (0.0, -2.794, 3.273)
ob_faceshield.rotation_euler = (0.5061, 0.0, 0.0)
ob_faceshield.scale = (0.3, 0.3, 0.7)
ob_claw1.location = (-0.13, -3.189, 3.975)
ob_claw1.rotation_euler = (-2.511e-09, 1.056, 1.571)
ob_claw1.scale = (1.5, 1.5, 1.5)
ob_claw2.location = (0.12, -3.189, 3.975)
ob_claw2.rotation_euler = (3.142, 1.056, 1.571)
ob_claw2.scale = (1.5, 1.5, 1.5)
ob_armconnectorbottom.location = (0.3, 0.0, 1.9)
ob_armconnectorbottom.rotation_euler = (0.0, 1.571, 0.0)
ob_armconnectorbottom.scale = (0.5, 0.5, 0.1)
ob_armconnectorbottom_001.location = (0.2392, -2.302, 2.562)
ob_armconnectorbottom_001.rotation_euler = (0.0, 1.571, 0.0)
ob_armconnectorbottom_001.scale = (0.33, 0.33, 0.08)

# ---- collection membership
scene.collection.objects.link(ob_armbase)
scene.collection.objects.link(ob_armsecond)
scene.collection.objects.link(ob_armtop)
scene.collection.objects.link(ob_faceshield)
scene.collection.objects.link(ob_claw1)
scene.collection.objects.link(ob_claw2)
scene.collection.objects.link(ob_armconnectorbottom)
scene.collection.objects.link(ob_armconnectorbottom_001)

# ---- scene / render settings (as saved in the file)
scene.frame_start = 1; scene.frame_end = 250; scene.frame_set(1)
scene.render.engine = 'BLENDER_EEVEE_NEXT'
scene.cycles.sampling_pattern = 'TABULATED_SOBOL'
scene.cycles.use_light_tree = False
scene.view_settings.view_transform = 'Filmic'
bpy.context.view_layer.update()

# ---- added for rendering (the .blend has no active camera and no usable light): camera, sun
cam_auto = bpy.data.cameras.new('AutoCamera')
cam_auto.lens = 50.0
cam_auto.sensor_width = 36.0
cam_auto.clip_end = 1000.0
ob_auto_camera = bpy.data.objects.new('AutoCamera', cam_auto)
scene.collection.objects.link(ob_auto_camera)
ob_auto_camera.location = (6.49175, -9.24407, 6.57947)
ob_auto_camera.rotation_euler = (1.09748, -7.21219e-08, 0.694738)
scene.camera = ob_auto_camera
light_auto_sun = bpy.data.lights.new('AutoSun', 'SUN')
light_auto_sun.energy = 3.0
light_auto_sun.angle = 0.0523599
ob_auto_sun = bpy.data.objects.new('AutoSun', light_auto_sun)
scene.collection.objects.link(ob_auto_sun)
ob_auto_sun.rotation_euler = (0.872665, 0.174533, 0.523599)
bpy.context.view_layer.update()
